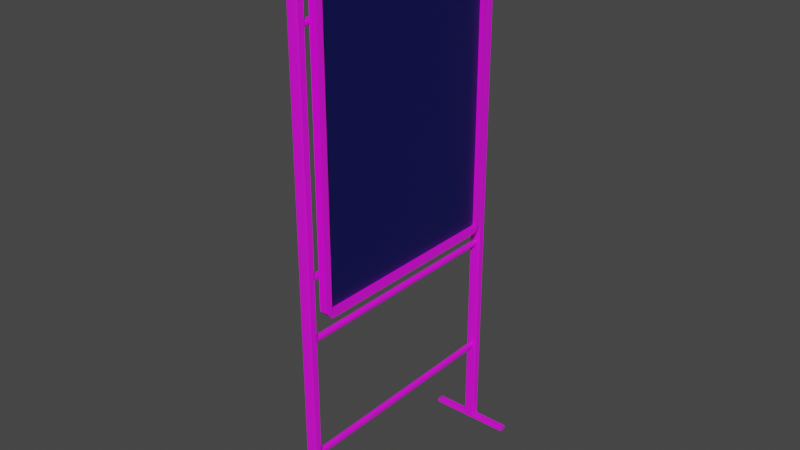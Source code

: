 # Source: PlakatAufsteller_texturen.blend  (saved by Blender 3.2.14; exported with 4.5.12 LTS)
import bpy
from mathutils import Matrix  # noqa: F401  (used for matrix-valued properties, if any)

bpy.ops.wm.read_factory_settings(use_empty=True)
scene = bpy.context.scene
scene.name = 'Scene'

# ---- collections
col_collection = bpy.data.collections.new('Collection'); scene.collection.children.link(col_collection)

# ---- images (referenced by path relative to the original .blend; pixels are not part of the script)
import os
ASSET_DIR = os.environ.get("B2B_ASSET_DIR", "")  # directory of the original .blend (textures are referenced by path, not embedded)
HERE = os.path.dirname(os.path.abspath(__file__))  # packed textures are extracted next to this script under _unpacked/

def load_image(name, relpath, width, height, colorspace="sRGB"):
    """Load a texture the original file referenced (path relative to the .blend, or extracted next to this script)."""
    p = next((c for c in (os.path.join(HERE, relpath), os.path.join(ASSET_DIR, relpath)) if relpath and os.path.exists(c)), "")
    if p:
        img = bpy.data.images.load(p, check_existing=True)
        img.name = name
    else:  # same state as the original file: an image datablock whose file is absent (Cycles renders it pink)
        img = bpy.data.images.new(name, width, height)
        img.source = "FILE"
        img.filepath = "//" + (relpath or name)
    img.colorspace_settings.name = colorspace
    return img
img_metal032_2k_color_jpg = load_image('Metal032_2K_Color.jpg', 'Metal032_2K_Color.jpg', 1024, 1024, 'sRGB')

# ---- materials (node trees are filled in below, after node groups)
mat_metall_rahmen = bpy.data.materials.new('Metall_Rahmen')
mat_metall_rahmen.alpha_threshold = 0.0
mat_metall_rahmen.use_transparent_shadow = False
mat_metall_rahmen.line_color = (0.0, 0.0, 0.0, 1.0)
mat_plakat = bpy.data.materials.new('Plakat')
mat_plakat.use_transparent_shadow = False

# ---- material node trees
mat_metall_rahmen.use_nodes = True; mat_metall_rahmen.node_tree.nodes.clear()
_N = mat_metall_rahmen.node_tree.nodes; _L = mat_metall_rahmen.node_tree.links
n0 = _N.new('ShaderNodeOutputMaterial'); n0.name = 'Material Output'; n0.location = (300, 300)
n1 = _N.new('ShaderNodeBsdfPrincipled'); n1.name = 'Principled BSDF'; n1.location = (10, 300)
n1.distribution = 'GGX'
n1.subsurface_method = 'RANDOM_WALK_SKIN'
n1.inputs[2].default_value = 0.4
n1.inputs[3].default_value = 1.45
n1.inputs[13].default_value = 1.0
n1.inputs[27].default_value = (0.0, 0.0, 0.0, 1.0)
n1.inputs[28].default_value = 1.0
n2 = _N.new('ShaderNodeTexImage'); n2.name = 'Image Texture'; n2.location = (-396, 288)
n2.image = img_metal032_2k_color_jpg
_L.new(n1.outputs[0], n0.inputs[0])
_L.new(n2.outputs[0], n1.inputs[0])
n0.is_active_output = True
mat_plakat.use_nodes = True; mat_plakat.node_tree.nodes.clear()
_N = mat_plakat.node_tree.nodes; _L = mat_plakat.node_tree.links
n0 = _N.new('ShaderNodeBsdfPrincipled'); n0.name = 'Principled BSDF'; n0.location = (10, 300)
n0.distribution = 'GGX'
n0.subsurface_method = 'RANDOM_WALK_SKIN'
n0.inputs[0].default_value = (0.002839, 0.004428, 0.08777, 1.0)
n0.inputs[3].default_value = 1.45
n0.inputs[27].default_value = (0.0, 0.0, 0.0, 1.0)
n0.inputs[28].default_value = 1.0
n1 = _N.new('ShaderNodeOutputMaterial'); n1.name = 'Material Output'; n1.location = (300, 300)
_L.new(n0.outputs[0], n1.inputs[0])
n1.is_active_output = True

# ---- world
world_world = bpy.data.worlds.new('World'); scene.world = world_world
world_world.use_nodes = True; world_world.node_tree.nodes.clear()
_N = world_world.node_tree.nodes; _L = world_world.node_tree.links
n0 = _N.new('ShaderNodeOutputWorld'); n0.name = 'World Output'; n0.location = (300, 300)
n1 = _N.new('ShaderNodeBackground'); n1.name = 'Background'; n1.location = (10, 300)
n1.inputs[0].default_value = (0.05088, 0.05088, 0.05088, 1.0)
_L.new(n1.outputs[0], n0.inputs[0])
n0.is_active_output = True
world_world.color = (0.05088, 0.05088, 0.05088)
world_world.use_sun_shadow = False
world_world.sun_shadow_jitter_overblur = 0.0

# ---- meshes
me_cube_001 = bpy.data.meshes.new('Cube.001')
me_cube_001.from_pydata([(0.5, -0.4679, -0.4754), (0.5, -0.4679, 0.4784), (0.5, 0.4679, -0.4754), (0.5, 0.4679, 0.4784), (0.0, 0.4679, 0.4784), (0.0, 0.4679, -0.4754), (0.0, -0.4679, -0.4754), (0.0, -0.4679, 0.4784), (-0.5, 0.4677, 0.5), (-0.5, 0.5, 0.476), (0.5, 0.5, 0.476), (0.5, 0.4677, 0.5), (0.5, 0.4801, 0.4866), (-0.5, -0.5, 0.476), (-0.5, -0.466, 0.5), (0.5, -0.466, 0.5), (0.5, -0.5, 0.476), (0.5, -0.4801, 0.4866), (-0.5, -0.4683, -0.5), (-0.5, -0.5, -0.475), (0.5, -0.5, -0.475), (0.5, -0.4683, -0.5), (0.5, -0.4802, -0.4848), (-0.5, 0.5, -0.475), (-0.5, 0.4683, -0.5), (0.5, 0.4683, -0.5), (0.5, 0.5, -0.475), (0.5, 0.4802, -0.4848)], [], [(18, 19, 13, 14, 8, 9, 23, 24), (1, 0, 6, 7), (11, 8, 14, 15), (20, 16, 13, 19), (2, 27, 26), (1, 17, 16), (3, 12, 11), (5, 4, 7, 6), (0, 2, 5, 6), (3, 1, 7, 4), (2, 3, 4, 5), (10, 11, 12), (8, 11, 10, 9), (15, 16, 17), (15, 14, 13, 16), (23, 9, 10, 26), (20, 21, 22), (18, 21, 20, 19), (0, 22, 21), (25, 26, 27), (25, 24, 23, 26), (24, 25, 21, 18), (2, 0, 21, 25), (22, 0, 20), (27, 2, 25), (3, 2, 26, 10), (1, 3, 11, 15), (12, 3, 10), (0, 1, 16, 20), (17, 1, 15)])
me_cube_001.polygons.foreach_set('material_index', [0, 0, 0, 0, 0, 0, 0, 1, 0, 0, 0, 0, 0, 0, 0, 0, 0, 0, 0, 0, 0, 0, 0, 0, 0, 0, 0, 0, 0, 0])
_uv = me_cube_001.uv_layers.new(name='UVMap')
_uv.uv.foreach_set('vector', [-0.9229, -5.12, -0.8518, -5.192, 1.855, -5.192, 1.923, -5.123, 1.923, -2.414, 1.855, -2.346, -0.8518, -2.346, -0.9229, -2.417, 1.832, 3.255, -0.8316, 3.255, -0.8316, 3.255, 1.832, 3.255, 1.923, 0.5683, 4.769, 0.5683, 4.769, 3.277, 1.923, 3.277, -0.8518, 3.346, 1.855, 3.346, 1.855, 6.192, -0.8518, 6.192, -0.8316, 0.5913, -0.8665, 0.5565, -0.8518, 0.5, 1.832, 3.255, 1.866, 3.289, 1.855, 3.346, 1.832, 0.5913, 1.866, 0.5566, 1.923, 0.5683, -0.8316, 0.5913, 1.832, 0.5913, 1.832, 3.255, -0.8316, 3.255, -0.8316, 3.255, -0.8316, 0.5913, -0.8316, 0.5913, -0.8316, 3.255, 1.832, 0.5913, 1.832, 3.255, 1.832, 3.255, 1.832, 0.5913, -0.8316, 0.5913, 1.832, 0.5913, 1.832, 0.5913, -0.8316, 0.5913, 1.891, 0.5316, 1.923, 0.5683, 1.866, 0.5566, 1.923, -2.346, 1.923, 0.5, 1.855, 0.5, 1.855, -2.346, 1.923, 3.346, 1.855, 3.346, 1.885, 3.346, 1.923, 3.346, 1.923, 6.192, 1.855, 6.192, 1.855, 3.346, -0.8518, -2.346, 1.855, -2.346, 1.855, 0.5, -0.8518, 0.5, -0.9229, 3.346, -0.9229, 3.275, -0.9229, 3.289, -3.769, 3.275, -0.9229, 3.275, -0.9229, 3.346, -3.769, 3.346, -0.8316, 3.255, -0.8665, 3.289, -0.9229, 3.275, -0.9229, 0.5716, -0.9229, 0.5, -0.9229, 0.5568, -0.9229, 0.5716, -3.769, 0.5716, -3.769, 0.5, -0.9229, 0.5, -3.769, 0.5716, -0.9229, 0.5716, -0.9229, 3.275, -3.769, 3.275, -0.8316, 0.5913, -0.8316, 3.255, -0.9229, 3.275, -0.9229, 0.5716, -0.8665, 3.289, -0.8316, 3.255, -0.8518, 3.346, -0.8665, 0.5565, -0.8316, 0.5913, -0.9229, 0.5716, 1.832, 0.5913, -0.8316, 0.5913, -0.8518, 0.5, 1.855, 0.5, 1.832, 3.255, 1.832, 0.5913, 1.923, 0.5683, 1.923, 3.277, 1.866, 0.5566, 1.832, 0.5913, 1.855, 0.5, -0.8316, 3.255, 1.832, 3.255, 1.855, 3.346, -0.8518, 3.346, 1.866, 3.289, 1.832, 3.255, 1.923, 3.277])
me_cube_001.materials.append(mat_metall_rahmen)
me_cube_001.materials.append(mat_plakat)
me_cube_001.update()
me_cube_003 = bpy.data.meshes.new('Cube.003')
me_cube_003.from_pydata([(-0.5, 16.1, -104.0), (-0.5, 16.1, -103.0), (-0.5, 17.1, -104.0), (-0.5, 17.1, -103.0), (0.5, 16.1, -104.0), (0.5, 16.1, -103.0), (0.5, 17.1, -104.0), (0.5, 17.1, -103.0), (-0.5, 16.1, 46.96), (-0.5, 17.1, 46.96), (0.5, 17.1, 46.96), (0.5, 16.1, 46.96), (-0.5, 16.1, 48.96), (-0.5, 17.1, 48.96), (0.5, 17.1, 48.96), (0.5, 16.1, 48.96), (0.5, -15.9, 46.96), (-0.5, -15.9, 46.96), (0.5, -15.9, 48.96), (-0.5, -15.9, 48.96), (0.5, -16.9, 46.96), (-0.5, -16.9, 46.96), (0.5, -16.9, 48.96), (-0.5, -16.9, 48.96), (0.5, -15.9, -103.0), (-0.5, -15.9, -103.0), (0.5, -16.9, -103.0), (-0.5, -16.9, -103.0), (0.5, -15.9, -104.0), (-0.5, -15.9, -104.0), (0.5, -16.9, -104.0), (-0.5, -16.9, -104.0), (-0.25, 17.1, -104.0), (-0.25, 17.1, -103.0), (-0.25, 16.1, -104.0), (-0.25, 16.1, -103.0), (-0.25, 17.1, 46.96), (-0.25, 16.1, 46.96), (-0.25, 17.1, 48.96), (-0.25, 16.1, 48.96), (-0.25, -15.9, 46.96), (-0.25, -15.9, 48.96), (-0.25, -16.9, 46.96), (-0.25, -16.9, 48.96), (-0.25, -15.9, -103.0), (-0.25, -16.9, -103.0), (-0.25, -15.9, -104.0), (-0.25, -16.9, -104.0), (0.2375, 17.1, -103.0), (0.2375, 16.1, -104.0), (0.2375, 17.1, 46.96), (0.2375, 17.1, 48.96), (0.2375, 17.1, -104.0), (0.2375, 16.1, -103.0), (0.2375, 16.1, 46.96), (0.2375, 16.1, 48.96), (0.2375, -15.9, 46.96), (0.2375, -15.9, 48.96), (0.2375, -16.9, 46.96), (0.2375, -16.9, 48.96), (0.2375, -15.9, -103.0), (0.2375, -16.9, -103.0), (0.2375, -15.9, -104.0), (0.2375, -16.9, -104.0), (-0.5, -15.9, 31.96), (-0.5, -16.9, 31.96), (0.5, -16.9, 31.96), (0.5, -15.9, 31.96), (-0.25, -15.9, 31.96), (-0.25, -16.9, 31.96), (0.2375, -16.9, 31.96), (0.2375, -15.9, 31.96), (-0.5, 17.1, 31.96), (0.5, 17.1, 31.96), (0.5, 16.1, 31.96), (-0.5, 16.1, 31.96), (-0.25, 16.1, 31.96), (-0.25, 17.1, 31.96), (0.2375, 17.1, 31.96), (0.2375, 16.1, 31.96), (-0.5, -15.9, 29.94), (-0.25, -15.9, 29.94), (-0.25, -16.9, 29.94), (0.2375, -16.9, 29.94), (0.2375, -15.9, 29.94), (-0.5, -16.9, 29.94), (0.5, -16.9, 29.94), (0.5, -15.9, 29.94), (0.5, 17.1, 29.94), (0.5, 16.1, 29.94), (-0.5, 17.1, 29.94), (-0.5, 16.1, 29.94), (-0.25, 16.1, 29.94), (-0.25, 17.1, 29.94), (0.2375, 17.1, 29.94), (0.2375, 16.1, 29.94), (-0.5, -15.9, -27.91), (-0.25, -15.9, -27.91), (-0.25, -16.9, -27.91), (0.2375, -16.9, -27.91), (0.2375, -15.9, -27.91), (-0.5, -16.9, -27.91), (0.5, -16.9, -27.91), (0.5, -15.9, -27.91), (0.5, 17.1, -27.91), (0.5, 16.1, -27.91), (-0.5, 17.1, -27.91), (-0.5, 16.1, -27.91), (-0.25, 16.1, -27.91), (-0.25, 17.1, -27.91), (0.2375, 17.1, -27.91), (0.2375, 16.1, -27.91), (-0.5, -15.9, -29.79), (-0.25, -15.9, -29.79), (-0.25, -16.9, -29.79), (0.2375, -16.9, -29.79), (0.2375, -15.9, -29.79), (-0.5, -16.9, -29.79), (0.5, -16.9, -29.79), (0.5, -15.9, -29.79), (0.5, 17.1, -29.79), (0.5, 16.1, -29.79), (-0.5, 17.1, -29.79), (-0.5, 16.1, -29.79), (-0.25, 16.1, -29.79), (-0.25, 17.1, -29.79), (0.2375, 17.1, -29.79), (0.2375, 16.1, -29.79), (-0.5, -15.9, -44.44), (-0.25, -15.9, -44.44), (-0.25, -16.9, -44.44), (0.2375, -16.9, -44.44), (0.2375, -15.9, -44.44), (-0.5, -16.9, -44.44), (0.5, -16.9, -44.44), (0.5, -15.9, -44.44), (0.5, 17.1, -44.44), (0.5, 16.1, -44.44), (-0.5, 17.1, -44.44), (-0.5, 16.1, -44.44), (-0.25, 16.1, -44.44), (-0.25, 17.1, -44.44), (0.2375, 17.1, -44.44), (0.2375, 16.1, -44.44), (-0.5, -15.9, -46.49), (-0.25, -15.9, -46.49), (-0.25, -16.9, -46.49), (0.2375, -16.9, -46.49), (0.2375, -15.9, -46.49), (-0.5, -16.9, -46.49), (0.5, -16.9, -46.49), (0.5, -15.9, -46.49), (0.5, 17.1, -46.49), (0.5, 16.1, -46.49), (-0.5, 17.1, -46.49), (-0.5, 16.1, -46.49), (-0.25, 16.1, -46.49), (-0.25, 17.1, -46.49), (0.2375, 17.1, -46.49), (0.2375, 16.1, -46.49), (-0.5, -15.9, -77.59), (-0.25, -15.9, -77.59), (-0.25, -16.9, -77.59), (0.2375, -16.9, -77.59), (0.2375, -15.9, -77.59), (-0.5, -16.9, -77.59), (0.5, -16.9, -77.59), (0.5, -15.9, -77.59), (0.5, 17.1, -77.59), (0.5, 16.1, -77.59), (-0.5, 17.1, -77.59), (-0.5, 16.1, -77.59), (-0.25, 16.1, -77.59), (-0.25, 17.1, -77.59), (0.2375, 17.1, -77.59), (0.2375, 16.1, -77.59), (-0.5, -15.9, -79.88), (-0.25, -15.9, -79.88), (-0.25, -16.9, -79.88), (0.2375, -16.9, -79.88), (0.2375, -15.9, -79.88), (-0.5, -16.9, -79.88), (0.5, -16.9, -79.88), (0.5, -15.9, -79.88), (0.5, 17.1, -79.88), (0.5, 16.1, -79.88), (-0.5, 17.1, -79.88), (-0.5, 16.1, -79.88), (-0.25, 16.1, -79.88), (-0.25, 17.1, -79.88), (0.2375, 17.1, -79.88), (0.2375, 16.1, -79.88), (0.2375, 16.83, -44.44), (-0.25, 16.83, -44.44), (-0.25, 16.83, -46.49), (0.2375, 16.83, -46.49), (0.2375, 17.01, -77.59), (-0.25, 17.01, -77.59), (-0.25, 17.01, -79.88), (0.2375, 17.01, -79.88), (0.2375, 16.96, 31.96), (-0.25, 16.96, 31.96), (-0.25, 16.96, 29.94), (0.2375, 16.96, 29.94), (0.2375, 16.82, -27.91), (-0.25, 16.82, -27.91), (-0.25, 16.82, -29.79), (0.2375, 16.82, -29.79), (0.5, 15.84, 48.96), (0.5, 15.84, 46.96), (-0.5, 15.84, 48.96), (-0.5, 15.84, 46.96), (-0.25, 15.84, 46.96), (-0.25, 15.84, 48.96), (0.2375, 15.84, 48.96), (0.2375, 15.84, 46.96), (-0.5, 17.1, 46.46), (-0.5, 16.1, 46.46), (-0.25, 16.1, 46.46), (-0.25, 17.1, 46.46), (0.2375, 17.1, 46.46), (0.2375, 16.1, 46.46), (0.5, 17.1, 46.46), (0.5, 16.1, 46.46), (0.5, -15.56, 48.96), (-0.5, -15.56, 48.96), (-0.25, -15.56, 46.96), (-0.25, -15.56, 48.96), (0.2375, -15.56, 48.96), (0.2375, -15.56, 46.96), (0.5, -15.56, 46.96), (-0.5, -15.56, 46.96), (-0.5, -16.9, 46.72), (0.5, -16.9, 46.72), (0.5, -15.9, 46.72), (-0.5, -15.9, 46.72), (-0.25, -15.9, 46.72), (-0.25, -16.9, 46.72), (0.2375, -16.9, 46.72), (0.2375, -15.9, 46.72), (-0.5, -16.9, 29.68), (0.5, -16.9, 29.68), (0.5, -15.9, 29.68), (-0.5, -15.9, 29.68), (-0.25, -15.9, 29.68), (-0.25, -16.9, 29.68), (0.2375, -16.9, 29.68), (0.2375, -15.9, 29.68), (-0.5, -15.9, 32.2), (-0.25, -15.9, 32.2), (-0.25, -16.9, 32.2), (0.2375, -16.9, 32.2), (0.2375, -15.9, 32.2), (-0.5, -16.9, 32.2), (0.5, -16.9, 32.2), (0.5, -15.9, 32.2), (-0.5, -15.9, -27.52), (-0.25, -15.9, -27.52), (-0.25, -16.9, -27.52), (0.2375, -16.9, -27.52), (0.2375, -15.9, -27.52), (-0.5, -16.9, -27.52), (0.5, -16.9, -27.52), (0.5, -15.9, -27.52), (-0.5, -16.9, -30.33), (0.5, -16.9, -30.33), (0.5, -15.9, -30.33), (-0.5, -15.9, -30.33), (-0.25, -15.9, -30.33), (-0.25, -16.9, -30.33), (0.2375, -16.9, -30.33), (0.2375, -15.9, -30.33), (-0.5, -15.9, -43.67), (-0.25, -15.9, -43.67), (-0.25, -16.9, -43.67), (0.2375, -16.9, -43.67), (0.2375, -15.9, -43.67), (-0.5, -16.9, -43.67), (0.5, -16.9, -43.67), (0.5, -15.9, -43.67), (-0.5, -16.9, -47.12), (0.5, -16.9, -47.12), (0.5, -15.9, -47.12), (-0.5, -15.9, -47.12), (-0.25, -15.9, -47.12), (-0.25, -16.9, -47.12), (0.2375, -16.9, -47.12), (0.2375, -15.9, -47.12), (-0.5, -15.9, -77.59), (-0.25, -15.9, -77.59), (-0.25, -16.9, -77.59), (0.2375, -16.9, -77.59), (0.2375, -15.9, -77.59), (-0.5, -16.9, -77.59), (0.5, -16.9, -77.59), (0.5, -15.9, -77.59), (-0.5, -15.9, -79.98), (-0.25, -15.9, -79.98), (-0.25, -16.9, -79.98), (0.2375, -16.9, -79.98), (0.2375, -15.9, -79.98), (-0.5, -16.9, -79.98), (0.5, -16.9, -79.98), (0.5, -15.9, -79.98), (-0.25, -15.9, -77.59), (-0.25, -15.9, -79.88), (0.2375, -15.9, -79.88), (0.2375, -15.9, -77.59), (-0.25, 16.41, -77.59), (-0.25, 16.41, -79.88), (0.2375, 16.41, -79.88), (0.2375, 16.41, -77.59), (-0.25, -15.9, -46.49), (0.2375, -15.9, -46.49), (0.2375, -15.9, -44.44), (-0.25, -15.9, -44.44), (-0.25, -15.9, -29.79), (0.2375, -15.9, -29.79), (0.2375, -15.9, -27.91), (-0.25, -15.9, -27.91), (-0.25, -15.9, 29.94), (0.2375, -15.9, 29.94), (0.2375, -15.9, 31.96), (-0.25, -15.9, 31.96), (-0.25, 16.83, -46.49), (0.2375, 16.83, -46.49), (0.2375, 16.83, -44.44), (-0.25, 16.83, -44.44), (-0.25, 16.63, -29.79), (0.2375, 16.63, -29.79), (0.2375, 16.63, -27.91), (-0.25, 16.63, -27.91), (-0.25, 16.89, 29.94), (0.2375, 16.89, 29.94), (0.2375, 16.89, 31.96), (-0.25, 16.89, 31.96), (0.2375, -15.9, -46.49), (0.2375, -15.9, -44.44), (-0.25, -15.9, -44.44), (-0.25, -15.9, -46.49), (-0.25, -15.87, -79.88), (0.2375, -15.87, -79.88), (0.2375, -15.87, -77.59), (-0.25, -15.87, -77.59), (0.2375, -15.9, -29.79), (0.2375, -15.9, -27.91), (-0.25, -15.9, -27.91), (-0.25, -15.9, -29.79), (0.2375, -15.9, 29.94), (0.2375, -15.9, 31.96), (-0.25, -15.9, 31.96), (-0.25, -15.9, 29.94), (0.5, -16.9, -104.0), (0.5, -15.9, -104.0), (-0.5, -16.9, -104.0), (-0.5, -15.9, -104.0), (-0.25, -15.9, -104.0), (-0.25, -16.9, -104.0), (0.2375, -16.9, -104.0), (0.2375, -15.9, -104.0), (-0.5, 16.1, -104.0), (-0.5, 17.1, -104.0), (0.5, 17.1, -104.0), (0.5, 16.1, -104.0), (-0.25, 16.1, -104.0), (-0.25, 17.1, -104.0), (0.2375, 16.1, -104.0), (0.2375, 17.1, -104.0), (3.833, 17.1, -103.0), (3.833, 16.1, -103.0), (3.833, -16.9, -103.0), (3.833, -15.9, -103.0), (3.833, -15.9, -104.0), (3.833, -16.9, -104.0), (3.833, 17.1, -104.0), (3.833, 16.1, -104.0), (-3.833, 16.1, -104.0), (-3.833, 16.1, -103.0), (-3.833, 17.1, -103.0), (-3.833, -15.9, -103.0), (-3.833, -16.9, -103.0), (-3.833, -16.9, -104.0), (-3.833, -15.9, -104.0), (-3.833, 17.1, -104.0), (0.5, -15.9, -104.0), (0.5, -16.9, -104.0), (0.5, -16.9, -103.0), (0.5, -15.9, -103.0), (3.833, -15.9, -104.0), (3.833, -16.9, -104.0), (3.833, -16.9, -103.0), (3.833, -15.9, -103.0), (-0.5, -16.9, -104.0), (-0.5, -15.9, -104.0), (-0.5, -16.9, -103.0), (-0.5, -15.9, -103.0), (-3.833, -16.9, -104.0), (-3.833, -16.9, -103.0), (-3.833, -15.9, -104.0), (-3.833, -15.9, -103.0), (-0.5, -15.9, -104.0), (-0.5, -15.9, -103.0), (-0.5, -16.9, -104.0), (-0.5, -16.9, -103.0), (0.5, -16.9, -104.0), (0.5, -16.9, -103.0), (0.5, -15.9, -103.0), (0.5, -15.9, -104.0), (-0.5, -15.9, -103.0), (-0.25, -15.9, -103.0), (-0.25, -16.9, -103.0), (0.2375, -16.9, -103.0), (0.2375, -15.9, -103.0), (-0.5, -16.9, -103.0), (0.5, -16.9, -103.0), (0.5, -15.9, -103.0), (0.5, 17.1, -103.0), (0.5, 16.1, -103.0), (-0.5, 17.1, -103.0), (-0.5, 16.1, -103.0), (-0.25, 16.1, -103.0), (-0.25, 17.1, -103.0), (0.2375, 17.1, -103.0), (0.2375, 16.1, -103.0), (0.5, 17.1, -104.0), (0.5, 16.1, -104.0), (0.5, 17.1, -103.0), (0.5, 16.1, -103.0), (-0.5, 16.1, -104.0), (-0.5, 17.1, -104.0), (-0.5, 16.1, -103.0), (-0.5, 17.1, -103.0), (3.833, 17.1, -104.0), (3.833, 17.1, -103.0), (3.833, 16.1, -103.0), (3.833, 16.1, -104.0), (-3.833, 16.1, -104.0), (-3.833, 16.1, -103.0), (-3.833, 17.1, -104.0), (-3.833, 17.1, -103.0), (-0.5, -16.79, 46.96), (-0.5, -16.79, 48.96), (0.5, -16.79, 48.96), (0.5, -16.79, 46.96), (-0.5, -16.79, -103.0), (0.5, -16.79, -103.0), (-0.5, -16.79, -104.0), (0.5, -16.79, -104.0), (-0.25, -16.79, 48.96), (0.2375, -16.79, 48.96), (0.5, -16.79, 31.96), (-0.5, -16.79, 31.96), (0.5, -16.79, 29.94), (-0.5, -16.79, 29.94), (0.5, -16.79, -27.91), (-0.5, -16.79, -27.91), (0.5, -16.79, -29.79), (-0.5, -16.79, -29.79), (0.5, -16.79, -44.44), (-0.5, -16.79, -44.44), (0.5, -16.79, -46.49), (-0.5, -16.79, -46.49), (0.5, -16.79, -77.59), (-0.5, -16.79, -77.59), (0.5, -16.79, -79.88), (-0.5, -16.79, -79.88), (-0.5, -16.79, 46.72), (0.5, -16.79, 46.72), (-0.5, -16.79, 29.68), (0.5, -16.79, 29.68), (-0.5, -16.79, 32.2), (0.5, -16.79, 32.2), (-0.5, -16.79, -27.52), (0.5, -16.79, -27.52), (-0.5, -16.79, -30.33), (0.5, -16.79, -30.33), (-0.5, -16.79, -43.67), (0.5, -16.79, -43.67), (-0.5, -16.79, -47.12), (0.5, -16.79, -47.12), (-0.5, -16.79, -77.59), (0.5, -16.79, -77.59), (0.5, -16.79, -79.98), (-0.5, -16.79, -79.98), (-0.5, -16.79, -104.0), (0.5, -16.79, -104.0), (3.833, -16.79, -103.0), (3.833, -16.79, -104.0), (-3.833, -16.79, -103.0), (-3.833, -16.79, -104.0), (0.5, -16.79, -103.0), (0.5, -16.79, -104.0), (3.833, -16.79, -103.0), (3.833, -16.79, -104.0), (-0.5, -16.79, -103.0), (-0.5, -16.79, -104.0), (-3.833, -16.79, -103.0), (-3.833, -16.79, -104.0), (-0.5, -16.79, -104.0), (-0.5, -16.79, -103.0), (0.5, -16.79, -104.0), (0.5, -16.79, -103.0), (0.5, -16.79, -103.0), (-0.5, -16.79, -103.0), (-0.5, -15.96, 48.96), (0.5, -15.96, 48.96), (0.5, -15.96, 46.96), (0.5, -15.96, -103.0), (0.5, -15.96, -104.0), (0.5, -15.96, 31.96), (0.5, -15.96, 29.94), (0.5, -15.96, -27.91), (0.5, -15.96, -29.79), (0.5, -15.96, -44.44), (0.5, -15.96, -46.49), (0.5, -15.96, -77.59), (0.5, -15.96, -79.88), (0.5, -15.96, 46.72), (0.5, -15.96, 29.68), (0.5, -15.96, 32.2), (0.5, -15.96, -27.52), (0.5, -15.96, -30.33), (0.5, -15.96, -43.67), (0.5, -15.96, -47.12), (0.5, -15.96, -77.59), (0.5, -15.96, -79.98), (0.5, -15.96, -104.0), (3.833, -15.96, -103.0), (3.833, -15.96, -104.0), (0.5, -15.96, -103.0), (3.833, -15.96, -103.0), (-0.5, -15.96, -104.0), (-3.833, -15.96, -104.0), (-0.5, -15.96, -104.0), (0.5, -15.96, -103.0), (0.5, -15.96, -103.0), (-0.5, -15.96, 46.96), (-0.5, -15.96, -103.0), (-0.5, -15.96, -104.0), (-0.25, -15.96, -104.0), (-0.25, -15.96, 48.96), (0.2375, -15.96, 48.96), (0.2375, -15.96, -104.0), (-0.5, -15.96, 31.96), (-0.5, -15.96, 29.94), (-0.5, -15.96, -27.91), (-0.5, -15.96, -29.79), (-0.5, -15.96, -44.44), (-0.5, -15.96, -46.49), (-0.5, -15.96, -77.59), (-0.5, -15.96, -79.88), (-0.5, -15.96, 46.72), (-0.5, -15.96, 29.68), (-0.5, -15.96, 32.2), (-0.5, -15.96, -27.52), (-0.5, -15.96, -30.33), (-0.5, -15.96, -43.67), (-0.5, -15.96, -47.12), (-0.5, -15.96, -77.59), (-0.5, -15.96, -79.98), (-0.5, -15.96, -104.0), (-3.833, -15.96, -103.0), (-3.833, -15.96, -104.0), (0.5, -15.96, -104.0), (3.833, -15.96, -104.0), (-0.5, -15.96, -103.0), (-3.833, -15.96, -103.0), (-0.5, -15.96, -103.0), (0.5, -15.96, -104.0), (-0.5, -15.96, -103.0), (-0.5, 17.03, -104.0), (-0.5, 17.03, -103.0), (0.5, 17.03, -104.0), (0.5, 17.03, -103.0), (-0.5, 17.03, 46.96), (0.5, 17.03, 46.96), (-0.5, 17.03, 48.96), (0.5, 17.03, 48.96), (-0.25, 17.03, 48.96), (0.2375, 17.03, 48.96), (-0.5, 17.03, 31.96), (0.5, 17.03, 31.96), (0.5, 17.03, 29.94), (-0.5, 17.03, 29.94), (-0.5, 17.03, -27.91), (0.5, 17.03, -27.91), (0.5, 17.03, -29.79), (-0.5, 17.03, -29.79), (-0.5, 17.03, -44.44), (0.5, 17.03, -44.44), (0.5, 17.03, -46.49), (-0.5, 17.03, -46.49), (-0.5, 17.03, -77.59), (0.5, 17.03, -77.59), (0.5, 17.03, -79.88), (-0.5, 17.03, -79.88), (-0.5, 17.03, 46.46), (0.5, 17.03, 46.46), (0.5, 17.03, -104.0), (-0.5, 17.03, -104.0), (3.833, 17.03, -103.0), (3.833, 17.03, -104.0), (-3.833, 17.03, -103.0), (-3.833, 17.03, -104.0), (-0.5, 17.03, -103.0), (0.5, 17.03, -103.0), (0.5, 17.03, -103.0), (0.5, 17.03, -104.0), (-0.5, 17.03, -103.0), (-0.5, 17.03, -104.0), (3.833, 17.03, -103.0), (3.833, 17.03, -104.0), (-3.833, 17.03, -103.0), (-3.833, 17.03, -104.0), (-0.5, 16.22, -104.0), (0.5, 16.22, -103.0), (0.5, 16.22, 46.96), (0.5, 16.22, 48.96), (-0.25, 16.22, 48.96), (0.2375, 16.22, 48.96), (0.5, 16.22, 31.96), (0.5, 16.22, 29.94), (0.5, 16.22, -27.91), (0.5, 16.22, -29.79), (0.5, 16.22, -44.44), (0.5, 16.22, -46.49), (0.5, 16.22, -77.59), (0.5, 16.22, -79.88), (0.5, 16.22, 46.46), (0.5, 16.22, -104.0), (3.833, 16.22, -103.0), (3.833, 16.22, -104.0), (0.5, 16.22, -103.0), (0.5, 16.22, -104.0), (-0.5, 16.22, -103.0), (3.833, 16.22, -104.0), (-3.833, 16.22, -103.0), (-0.5, 16.22, -103.0), (0.5, 16.22, -104.0), (-0.5, 16.22, 46.96), (-0.5, 16.22, 48.96), (-0.5, 16.22, 31.96), (-0.5, 16.22, 29.94), (-0.5, 16.22, -27.91), (-0.5, 16.22, -29.79), (-0.5, 16.22, -44.44), (-0.5, 16.22, -46.49), (-0.5, 16.22, -77.59), (-0.5, 16.22, -79.88), (-0.5, 16.22, 46.46), (-0.5, 16.22, -104.0), (-3.833, 16.22, -103.0), (-3.833, 16.22, -104.0), (-0.5, 16.22, -103.0), (0.5, 16.22, -103.0), (-0.5, 16.22, -104.0), (3.833, 16.22, -103.0), (-3.833, 16.22, -104.0), (-0.5, 16.22, -104.0), (-0.5, 16.1, -104.0), (-0.25, 17.1, -104.0), (-0.5, 17.1, -104.0), (0.5, 17.03, -104.0), (0.5, 17.1, -104.0), (0.2375, 16.1, -104.0), (0.5, 16.1, -104.0), (-0.25, -16.9, -104.0), (-0.5, -16.9, -104.0), (-0.5, -16.79, -104.0), (0.2375, 17.1, -104.0), (-0.25, 16.1, -104.0), (0.2375, -16.9, -104.0), (-0.25, -16.79, -104.0), (-0.25, 16.22, -104.0), (0.5, -16.9, -104.0), (0.2375, -16.79, -104.0), (0.2375, 16.22, -104.0), (3.833, -16.79, -104.0), (3.833, -16.9, -104.0), (-0.5, -16.9, -104.0), (-3.833, -16.9, -104.0), (0.5, -16.9, -104.0), (0.5, -16.79, -104.0), (3.833, 16.1, -104.0), (0.5, 16.1, -104.0), (0.5, 16.22, -104.0), (-3.833, 17.1, -104.0), (-0.5, 17.1, -104.0), (-0.5, 17.03, -104.0), (0.5, 17.1, -104.0), (3.833, 17.1, -104.0), (3.833, 16.22, -104.0), (-0.5, 16.1, -104.0), (-3.833, 16.1, -104.0), (-3.833, 17.03, -104.0), (-0.5, -15.96, -104.0), (0.5, -16.79, -104.0), (-0.25, -15.96, -104.0), (0.2375, -15.96, -104.0), (3.833, -15.96, -104.0), (-3.833, -16.79, -104.0), (-0.5, -16.79, -104.0), (0.5, -15.96, -104.0), (0.5, -15.96, -104.0), (-3.833, -15.96, -104.0), (-0.5, -15.96, -104.0), (-0.5, 17.03, -104.0), (0.5, 16.22, -104.0), (-0.25, 17.03, -104.0), (0.2375, 17.03, -104.0), (0.5, 17.03, -104.0), (-0.5, 16.22, -104.0), (3.833, 17.03, -104.0), (-3.833, 16.22, -104.0), (0.5, -15.9, -103.9), (0.5, -16.9, -103.9), (-0.5, -16.9, -103.9), (-0.5, -15.9, -103.9), (-0.25, -15.9, -103.9), (-0.25, -16.9, -103.9), (0.2375, -16.9, -103.9), (0.2375, -15.9, -103.9), (3.833, -15.9, -103.9), (3.833, -16.9, -103.9), (-3.833, -16.9, -103.9), (-3.833, -15.9, -103.9), (0.5, -15.9, -103.9), (0.5, -16.9, -103.9), (3.833, -15.9, -103.9), (3.833, -16.9, -103.9), (-0.5, -15.9, -103.9), (-0.5, -16.9, -103.9), (-3.833, -15.9, -103.9), (-3.833, -16.9, -103.9), (-0.5, -16.9, -103.9), (-0.5, -15.9, -103.9), (0.5, -16.9, -103.9), (0.5, -15.9, -103.9), (-3.833, -16.79, -103.9), (3.833, -16.79, -103.9), (3.833, -15.96, -103.9), (-3.833, -15.96, -103.9), (-0.5, 16.1, -103.9), (-0.5, 17.1, -103.9), (0.5, 17.1, -103.9), (0.5, 16.1, -103.9), (-0.25, 16.1, -103.9), (-0.25, 17.1, -103.9), (0.2375, 16.1, -103.9), (0.2375, 17.1, -103.9), (3.833, 17.1, -103.9), (3.833, 16.1, -103.9), (-3.833, 16.1, -103.9), (-3.833, 17.1, -103.9), (0.5, 16.1, -103.9), (0.5, 17.1, -103.9), (-0.5, 17.1, -103.9), (-0.5, 16.1, -103.9), (3.833, 16.1, -103.9), (3.833, 17.1, -103.9), (-3.833, 17.1, -103.9), (-3.833, 16.1, -103.9), (-3.833, 17.03, -103.9), (3.833, 17.03, -103.9), (-3.833, 16.22, -103.9), (3.833, 16.22, -103.9)], [], [(733, 397, 380, 724), (749, 48, 7, 744), (729, 389, 373, 723), (746, 35, 1, 742), (532, 533, 705, 704), (219, 216, 9, 36), (575, 10, 14, 577), (597, 222, 10, 575), (649, 217, 8, 639), (221, 223, 11, 54), (618, 640, 12, 39), (639, 8, 12, 640), (230, 224, 18, 16), (36, 9, 13, 38), (441, 440, 21, 23), (227, 225, 19, 41), (229, 230, 16, 56), (225, 231, 17, 19), (58, 20, 22, 59), (448, 441, 23, 43), (443, 442, 22, 20), (569, 408, 25, 537), (485, 352, 30, 447), (410, 413, 27, 45), (502, 414, 26, 445), (412, 415, 24, 60), (63, 47, 666, 671), (357, 354, 31, 47), (560, 355, 29, 538), (359, 353, 28, 62), (355, 356, 46, 29), (358, 357, 47, 63), (538, 539, 697, 695), (408, 409, 44, 25), (411, 410, 45, 61), (449, 448, 43, 59), (21, 42, 43, 23), (231, 226, 40, 17), (228, 227, 41, 57), (50, 36, 38, 51), (619, 618, 39, 55), (217, 218, 37, 8), (220, 219, 36, 50), (6, 572, 662, 663), (748, 53, 35, 746), (743, 3, 33, 747), (745, 5, 53, 748), (222, 220, 50, 10), (617, 619, 55, 15), (10, 50, 51, 14), (224, 228, 57, 18), (442, 449, 59, 22), (414, 411, 61, 26), (352, 358, 63, 30), (356, 359, 62, 46), (508, 447, 696, 703), (409, 412, 60, 44), (42, 58, 59, 43), (226, 229, 56, 40), (218, 221, 54, 37), (542, 508, 703, 698), (747, 33, 48, 749), (249, 252, 71, 68), (254, 251, 70, 66), (251, 250, 69, 70), (248, 249, 68, 64), (252, 255, 67, 71), (471, 254, 66, 450), (250, 253, 65, 69), (553, 248, 64, 543), (205, 204, 207, 206), (88, 94, 78, 73), (94, 93, 77, 78), (91, 92, 76, 75), (95, 89, 74, 79), (642, 91, 75, 641), (582, 88, 73, 581), (93, 90, 72, 77), (329, 328, 206, 207), (66, 70, 83, 86), (70, 69, 82, 83), (64, 68, 81, 80), (71, 67, 87, 84), (450, 66, 86, 452), (69, 65, 85, 82), (543, 64, 80, 544), (109, 106, 90, 93), (585, 104, 88, 582), (643, 107, 91, 642), (111, 105, 89, 95), (107, 108, 92, 91), (110, 109, 93, 94), (104, 110, 94, 88), (108, 111, 95, 92), (257, 260, 100, 97), (262, 259, 99, 102), (259, 258, 98, 99), (256, 257, 97, 96), (260, 263, 103, 100), (473, 262, 102, 454), (258, 261, 101, 98), (554, 256, 96, 545), (201, 200, 203, 202), (120, 126, 110, 104), (126, 125, 109, 110), (123, 124, 108, 107), (127, 121, 105, 111), (644, 123, 107, 643), (586, 120, 104, 585), (125, 122, 106, 109), (333, 332, 202, 203), (102, 99, 115, 118), (99, 98, 114, 115), (96, 97, 113, 112), (100, 103, 119, 116), (454, 102, 118, 456), (98, 101, 117, 114), (545, 96, 112, 546), (141, 138, 122, 125), (589, 136, 120, 586), (645, 139, 123, 644), (143, 137, 121, 127), (139, 140, 124, 123), (142, 141, 125, 126), (136, 142, 126, 120), (140, 143, 127, 124), (273, 276, 132, 129), (278, 275, 131, 134), (275, 274, 130, 131), (272, 273, 129, 128), (276, 279, 135, 132), (477, 278, 134, 458), (274, 277, 133, 130), (556, 272, 128, 547), (152, 158, 142, 136), (158, 157, 141, 142), (155, 156, 140, 139), (159, 153, 137, 143), (646, 155, 139, 645), (590, 152, 136, 589), (157, 154, 138, 141), (325, 324, 194, 195), (134, 131, 147, 150), (131, 130, 146, 147), (128, 129, 145, 144), (132, 135, 151, 148), (458, 134, 150, 460), (130, 133, 149, 146), (547, 128, 144, 548), (173, 170, 154, 157), (593, 168, 152, 590), (647, 171, 155, 646), (175, 169, 153, 159), (171, 172, 156, 155), (174, 173, 157, 158), (168, 174, 158, 152), (172, 175, 159, 156), (289, 292, 164, 161), (294, 291, 163, 166), (291, 290, 162, 163), (288, 289, 161, 160), (292, 295, 167, 164), (481, 294, 166, 462), (290, 293, 165, 162), (558, 288, 160, 549), (184, 190, 174, 168), (190, 189, 173, 174), (187, 188, 172, 171), (191, 185, 169, 175), (648, 187, 171, 647), (594, 184, 168, 593), (189, 186, 170, 173), (309, 308, 197, 198), (166, 163, 179, 182), (163, 162, 178, 179), (160, 161, 177, 176), (164, 167, 183, 180), (462, 166, 182, 464), (162, 165, 181, 178), (549, 160, 176, 550), (421, 418, 186, 189), (605, 416, 184, 594), (653, 419, 187, 648), (423, 417, 185, 191), (419, 420, 188, 187), (422, 421, 189, 190), (416, 422, 190, 184), (420, 423, 191, 188), (193, 192, 195, 194), (197, 196, 199, 198), (310, 309, 198, 199), (326, 325, 195, 192), (311, 310, 199, 196), (327, 326, 192, 193), (308, 311, 196, 197), (324, 327, 193, 194), (334, 333, 203, 200), (330, 329, 207, 204), (335, 334, 200, 201), (331, 330, 204, 205), (332, 335, 201, 202), (328, 331, 205, 206), (37, 54, 215, 212), (15, 55, 214, 208), (55, 39, 213, 214), (8, 37, 212, 211), (12, 8, 211, 210), (54, 11, 209, 215), (39, 12, 210, 213), (11, 15, 208, 209), (76, 79, 221, 218), (73, 78, 220, 222), (78, 77, 219, 220), (75, 76, 218, 217), (79, 74, 223, 221), (641, 75, 217, 649), (581, 73, 222, 597), (77, 72, 216, 219), (212, 215, 229, 226), (208, 214, 228, 224), (214, 213, 227, 228), (211, 212, 226, 231), (210, 211, 231, 225), (215, 209, 230, 229), (213, 210, 225, 227), (209, 208, 224, 230), (536, 17, 235, 551), (42, 21, 232, 237), (443, 20, 233, 467), (56, 16, 234, 239), (17, 40, 236, 235), (58, 42, 237, 238), (20, 58, 238, 233), (40, 56, 239, 236), (544, 80, 243, 552), (82, 85, 240, 245), (452, 86, 241, 469), (84, 87, 242, 247), (80, 81, 244, 243), (83, 82, 245, 246), (86, 83, 246, 241), (81, 84, 247, 244), (551, 235, 248, 553), (237, 232, 253, 250), (467, 233, 254, 471), (239, 234, 255, 252), (235, 236, 249, 248), (238, 237, 250, 251), (233, 238, 251, 254), (236, 239, 252, 249), (552, 243, 256, 554), (245, 240, 261, 258), (469, 241, 262, 473), (247, 242, 263, 260), (243, 244, 257, 256), (246, 245, 258, 259), (241, 246, 259, 262), (244, 247, 260, 257), (546, 112, 267, 555), (114, 117, 264, 269), (456, 118, 265, 475), (116, 119, 266, 271), (112, 113, 268, 267), (115, 114, 269, 270), (118, 115, 270, 265), (113, 116, 271, 268), (555, 267, 272, 556), (269, 264, 277, 274), (475, 265, 278, 477), (271, 266, 279, 276), (267, 268, 273, 272), (270, 269, 274, 275), (265, 270, 275, 278), (268, 271, 276, 273), (548, 144, 283, 557), (146, 149, 280, 285), (460, 150, 281, 479), (148, 151, 282, 287), (144, 145, 284, 283), (147, 146, 285, 286), (150, 147, 286, 281), (145, 148, 287, 284), (557, 283, 288, 558), (285, 280, 293, 290), (479, 281, 294, 481), (287, 282, 295, 292), (283, 284, 289, 288), (286, 285, 290, 291), (281, 286, 291, 294), (284, 287, 292, 289), (177, 180, 300, 297), (182, 179, 299, 302), (179, 178, 298, 299), (176, 177, 297, 296), (180, 183, 303, 300), (464, 182, 302, 482), (178, 181, 301, 298), (550, 176, 296, 559), (161, 164, 307, 304), (164, 180, 306, 307), (180, 177, 305, 306), (177, 161, 304, 305), (343, 342, 311, 308), (342, 341, 310, 311), (341, 340, 309, 310), (340, 343, 308, 309), (145, 129, 315, 312), (129, 132, 314, 315), (132, 148, 313, 314), (148, 145, 312, 313), (113, 97, 319, 316), (97, 100, 318, 319), (100, 116, 317, 318), (116, 113, 316, 317), (81, 68, 323, 320), (68, 71, 322, 323), (71, 84, 321, 322), (84, 81, 320, 321), (339, 338, 327, 324), (338, 337, 326, 327), (337, 336, 325, 326), (336, 339, 324, 325), (347, 346, 331, 328), (346, 345, 330, 331), (345, 344, 329, 330), (344, 347, 328, 329), (351, 350, 335, 332), (350, 349, 334, 335), (349, 348, 333, 334), (348, 351, 332, 333), (313, 312, 339, 336), (314, 313, 336, 337), (315, 314, 337, 338), (312, 315, 338, 339), (305, 304, 343, 340), (306, 305, 340, 341), (307, 306, 341, 342), (304, 307, 342, 343), (317, 316, 347, 344), (318, 317, 344, 345), (319, 318, 345, 346), (316, 319, 346, 347), (321, 320, 351, 348), (322, 321, 348, 349), (323, 322, 349, 350), (320, 323, 350, 351), (718, 721, 359, 356), (715, 720, 358, 352), (720, 719, 357, 358), (717, 718, 356, 355), (721, 714, 353, 359), (497, 396, 381, 489), (719, 716, 354, 357), (564, 388, 372, 528), (32, 365, 367, 52), (4, 363, 366, 49), (2, 361, 365, 32), (49, 366, 364, 34), (34, 364, 360, 0), (638, 629, 363, 4), (52, 367, 362, 6), (570, 599, 361, 2), (765, 630, 369, 751), (739, 723, 373, 487), (611, 432, 374, 601), (759, 433, 368, 750), (492, 390, 370, 486), (656, 434, 369, 630), (758, 435, 375, 751), (728, 391, 371, 722), (762, 602, 378, 753), (741, 725, 382, 562), (657, 436, 376, 652), (761, 437, 377, 752), (732, 398, 382, 725), (760, 438, 383, 753), (612, 439, 378, 602), (566, 399, 379, 561), (714, 24, 387, 726), (445, 26, 386, 490), (526, 353, 384, 563), (715, 352, 385, 727), (737, 406, 391, 728), (501, 405, 390, 492), (568, 407, 388, 564), (736, 404, 389, 729), (537, 25, 395, 565), (717, 355, 393, 730), (484, 354, 392, 495), (716, 27, 394, 731), (567, 401, 399, 566), (735, 400, 398, 732), (425, 633, 685, 684), (734, 403, 397, 733), (731, 394, 403, 734), (495, 392, 402, 498), (730, 393, 400, 735), (565, 395, 401, 567), (727, 385, 404, 736), (563, 384, 407, 568), (490, 386, 405, 501), (726, 387, 406, 737), (297, 300, 412, 409), (302, 299, 411, 414), (299, 298, 410, 411), (296, 297, 409, 408), (300, 303, 415, 412), (482, 302, 414, 502), (298, 301, 413, 410), (559, 296, 408, 569), (35, 53, 423, 420), (7, 48, 422, 416), (48, 33, 421, 422), (1, 35, 420, 419), (53, 5, 417, 423), (637, 1, 419, 653), (573, 7, 416, 605), (33, 3, 418, 421), (745, 363, 425, 754), (615, 5, 427, 654), (744, 7, 426, 755), (598, 362, 424, 607), (571, 3, 431, 608), (743, 361, 429, 756), (742, 1, 430, 757), (650, 360, 428, 655), (754, 425, 435, 758), (654, 427, 434, 656), (755, 426, 433, 759), (633, 607, 710, 685), (608, 431, 439, 612), (756, 429, 438, 760), (757, 430, 437, 761), (32, 52, 669, 660), (301, 483, 503, 413), (525, 482, 502, 535), (529, 490, 501, 534), (385, 491, 500, 404), (394, 494, 499, 403), (531, 495, 498, 533), (564, 493, 677, 699), (403, 499, 496, 397), (560, 484, 495, 531), (27, 444, 494, 394), (657, 613, 694, 713), (534, 501, 492, 530), (352, 485, 491, 385), (507, 445, 490, 529), (397, 496, 488, 380), (724, 738, 489, 381), (530, 492, 486, 527), (740, 739, 487, 528), (389, 493, 487, 373), (532, 497, 489, 562), (181, 465, 483, 301), (516, 464, 482, 525), (523, 479, 481, 524), (280, 478, 480, 293), (514, 460, 479, 523), (149, 461, 478, 280), (521, 475, 477, 522), (264, 474, 476, 277), (512, 456, 475, 521), (117, 457, 474, 264), (518, 469, 473, 520), (240, 468, 472, 261), (517, 467, 471, 519), (232, 466, 470, 253), (510, 452, 469, 518), (85, 453, 468, 240), (506, 443, 467, 517), (21, 440, 466, 232), (165, 463, 465, 181), (515, 462, 464, 516), (293, 480, 463, 165), (524, 481, 462, 515), (133, 459, 461, 149), (513, 458, 460, 514), (277, 476, 459, 133), (522, 477, 458, 513), (101, 455, 457, 117), (511, 454, 456, 512), (261, 472, 455, 101), (520, 473, 454, 511), (65, 451, 453, 85), (509, 450, 452, 510), (253, 470, 451, 65), (519, 471, 450, 509), (533, 498, 701, 705), (505, 541, 449, 442), (541, 540, 448, 449), (404, 500, 682, 681), (354, 484, 446, 31), (497, 532, 704, 700), (535, 502, 445, 507), (526, 485, 447, 508), (413, 503, 444, 27), (506, 505, 442, 443), (540, 504, 441, 448), (504, 536, 440, 441), (19, 17, 536, 504), (41, 19, 504, 540), (16, 18, 505, 506), (353, 526, 508, 28), (415, 535, 507, 24), (62, 28, 508, 542), (29, 46, 539, 538), (57, 41, 540, 541), (18, 57, 541, 505), (46, 62, 542, 539), (255, 519, 509, 67), (67, 509, 510, 87), (263, 520, 511, 103), (103, 511, 512, 119), (279, 522, 513, 135), (135, 513, 514, 151), (295, 524, 515, 167), (167, 515, 516, 183), (16, 506, 517, 234), (87, 510, 518, 242), (234, 517, 519, 255), (242, 518, 520, 263), (119, 512, 521, 266), (266, 521, 522, 279), (151, 514, 523, 282), (282, 523, 524, 295), (183, 516, 525, 303), (398, 532, 562, 382), (722, 740, 528, 372), (391, 530, 527, 371), (24, 507, 529, 387), (406, 534, 530, 391), (355, 560, 531, 393), (400, 533, 532, 398), (393, 531, 533, 400), (387, 529, 534, 406), (303, 525, 535, 415), (483, 559, 569, 503), (491, 563, 568, 500), (494, 565, 567, 499), (499, 567, 566, 496), (444, 537, 565, 494), (613, 438, 686, 694), (485, 526, 563, 491), (496, 566, 561, 488), (738, 741, 562, 489), (493, 564, 528, 487), (465, 550, 559, 483), (478, 557, 558, 480), (461, 548, 557, 478), (474, 555, 556, 476), (457, 546, 555, 474), (468, 552, 554, 472), (466, 551, 553, 470), (453, 544, 552, 468), (440, 536, 551, 466), (463, 549, 550, 465), (480, 558, 549, 463), (459, 547, 548, 461), (476, 556, 547, 459), (455, 545, 546, 457), (472, 554, 545, 455), (451, 543, 544, 453), (470, 553, 543, 451), (484, 560, 538, 446), (503, 569, 537, 444), (2, 32, 660, 661), (634, 608, 612, 636), (436, 657, 713, 693), (426, 606, 610, 433), (361, 599, 609, 429), (637, 571, 608, 634), (629, 598, 607, 633), (7, 573, 606, 426), (615, 573, 605, 632), (3, 571, 604, 418), (636, 612, 602, 651), (438, 613, 603, 383), (764, 651, 602, 762), (433, 610, 600, 368), (635, 611, 601, 631), (750, 368, 600, 763), (614, 650, 599, 570), (6, 362, 598, 572), (620, 581, 597, 628), (72, 580, 596, 216), (418, 604, 595, 186), (632, 605, 594, 627), (627, 594, 593, 626), (186, 595, 592, 170), (170, 592, 591, 154), (626, 593, 590, 625), (625, 590, 589, 624), (154, 591, 588, 138), (138, 588, 587, 122), (624, 589, 586, 623), (623, 586, 585, 622), (122, 587, 584, 106), (106, 584, 583, 90), (622, 585, 582, 621), (621, 582, 581, 620), (90, 583, 580, 72), (568, 564, 699, 702), (14, 51, 579, 577), (432, 611, 712, 690), (51, 38, 578, 579), (9, 574, 576, 13), (38, 13, 576, 578), (216, 596, 574, 9), (628, 597, 575, 616), (616, 575, 577, 617), (572, 638, 707, 662), (11, 616, 617, 15), (223, 628, 616, 11), (89, 621, 620, 74), (105, 622, 621, 89), (121, 623, 622, 105), (137, 624, 623, 121), (153, 625, 624, 137), (169, 626, 625, 153), (185, 627, 626, 169), (417, 632, 627, 185), (74, 620, 628, 223), (0, 360, 650, 614), (435, 635, 631, 375), (752, 377, 651, 764), (437, 636, 651, 377), (5, 615, 632, 417), (363, 629, 633, 425), (1, 637, 634, 430), (424, 432, 690, 689), (430, 634, 636, 437), (52, 6, 663, 669), (606, 654, 656, 610), (599, 650, 655, 609), (573, 615, 654, 606), (571, 637, 653, 604), (613, 657, 652, 603), (610, 656, 630, 600), (763, 600, 630, 765), (572, 598, 629, 638), (580, 641, 649, 596), (604, 653, 648, 595), (595, 648, 647, 592), (592, 647, 646, 591), (591, 646, 645, 588), (588, 645, 644, 587), (587, 644, 643, 584), (584, 643, 642, 583), (583, 642, 641, 580), (655, 428, 692, 711), (577, 579, 619, 617), (609, 655, 711, 688), (579, 578, 618, 619), (574, 639, 640, 576), (578, 576, 640, 618), (596, 649, 639, 574), (429, 609, 688, 687), (676, 707, 665, 664), (675, 696, 674, 671), (668, 672, 666, 667), (658, 673, 670, 659), (672, 675, 671, 666), (673, 676, 664, 670), (701, 679, 680, 700), (710, 689, 690, 712), (711, 692, 693, 713), (705, 701, 700, 704), (681, 682, 677, 678), (697, 698, 675, 672), (695, 697, 672, 668), (698, 703, 696, 675), (682, 702, 699, 677), (687, 688, 694, 686), (685, 710, 712, 691), (660, 669, 709, 708), (661, 660, 708, 706), (669, 663, 662, 709), (684, 685, 691, 683), (688, 711, 713, 694), (708, 709, 676, 673), (706, 708, 673, 658), (709, 662, 707, 676), (34, 0, 659, 670), (611, 635, 691, 712), (438, 429, 687, 686), (635, 435, 683, 691), (4, 49, 664, 665), (396, 497, 700, 680), (428, 436, 693, 692), (402, 396, 680, 679), (539, 542, 698, 697), (446, 538, 695, 668), (498, 402, 679, 701), (638, 4, 665, 707), (447, 30, 674, 696), (614, 570, 706, 658), (49, 34, 670, 664), (47, 31, 667, 666), (607, 424, 689, 710), (30, 63, 671, 674), (500, 568, 702, 682), (389, 404, 681, 678), (0, 614, 658, 659), (31, 446, 668, 667), (435, 425, 684, 683), (493, 389, 678, 677), (570, 2, 661, 706), (488, 561, 741, 738), (371, 527, 740, 722), (527, 486, 739, 740), (380, 488, 738, 724), (384, 726, 737, 407), (386, 727, 736, 405), (395, 730, 735, 401), (392, 731, 734, 402), (402, 734, 733, 396), (401, 735, 732, 399), (354, 716, 731, 392), (25, 717, 730, 395), (405, 736, 729, 390), (407, 737, 728, 388), (26, 715, 727, 386), (353, 714, 726, 384), (399, 732, 725, 379), (561, 379, 725, 741), (388, 728, 722, 372), (486, 370, 723, 739), (45, 27, 716, 719), (60, 24, 714, 721), (25, 44, 718, 717), (61, 45, 719, 720), (26, 61, 720, 715), (44, 60, 721, 718), (390, 729, 723, 370), (396, 733, 724, 381), (601, 763, 765, 631), (376, 752, 764, 652), (374, 750, 763, 601), (652, 764, 762, 603), (428, 757, 761, 436), (431, 756, 760, 439), (424, 755, 759, 432), (427, 754, 758, 434), (360, 742, 757, 428), (3, 743, 756, 431), (362, 744, 755, 424), (5, 745, 754, 427), (439, 760, 753, 378), (436, 761, 752, 376), (603, 762, 753, 383), (434, 758, 751, 369), (432, 759, 750, 374), (631, 765, 751, 375), (365, 747, 749, 367), (363, 745, 748, 366), (361, 743, 747, 365), (366, 748, 746, 364), (364, 746, 742, 360), (367, 749, 744, 362)])
_uv = me_cube_003.uv_layers.new(name='UVMap')
_uv.uv.foreach_set('vector', [0.00198, 0.0006559, 0.00196, 0.0006591, 0.001964, 0.0006561, 0.001976, 0.0006548, 0.001069, 0.9996, 0.001069, 0.9996, 0.001069, 0.9996, 0.001069, 0.9996, 0.002144, 0.0004139, 0.002155, 0.0004149, 0.002157, 0.0004127, 0.002151, 0.0004146, 0.001069, 0.9996, 0.001069, 0.9996, 0.001069, 0.9996, 0.001069, 0.9996, 0.001967, 0.0006522, 0.001975, 0.0007296, 0.00198, 0.0007304, 0.001973, 0.0006536, 0.001034, 0.9996, 0.0009875, 0.9996, 0.0009801, 0.9995, 0.00103, 0.9995, 0.001181, 0.9995, 0.001138, 0.9995, 0.0009708, 0.9996, 0.0009435, 0.9996, 0.00117, 0.9995, 0.001138, 0.9996, 0.001138, 0.9995, 0.001181, 0.9995, 0.0009133, 0.9995, 0.0009296, 0.9995, 0.0006951, 0.9996, 0.0008362, 0.9995, 0.001118, 0.9995, 0.001184, 0.9995, 0.001423, 0.9995, 0.001221, 0.9996, 0.001185, 0.9997, 0.001345, 0.9996, 0.001534, 0.9997, 0.00123, 0.9998, 0.0008362, 0.9995, 0.0006951, 0.9996, 0.001534, 0.9997, 0.001345, 0.9996, 0.002634, 0.9473, 0.001101, 0.9474, 0.00146, 0.9475, 0.002263, 0.9473, 0.00103, 0.9995, 0.0009801, 0.9995, 0.001157, 0.9996, 0.001106, 0.9996, 0.002, 0.9475, 0.001883, 0.9472, 0.001849, 0.9471, 0.001952, 0.9475, 0.002081, 0.9473, 0.002643, 0.9474, 0.002273, 0.9475, 0.002033, 0.9475, 0.002077, 0.9471, 0.002634, 0.9473, 0.002263, 0.9473, 0.002005, 0.9472, 0.002643, 0.9474, 0.001099, 0.9473, 0.001472, 0.9473, 0.002273, 0.9475, 0.001908, 0.9471, 0.001881, 0.9471, 0.001781, 0.9475, 0.001837, 0.9475, 0.001916, 0.9475, 0.002, 0.9475, 0.001952, 0.9475, 0.001895, 0.9475, 0.001849, 0.9472, 0.001733, 0.9475, 0.001781, 0.9475, 0.001881, 0.9471, 0.0009629, 0.001002, 0.002036, 0.0009525, 0.002034, 0.0009195, 0.001219, 0.000986, 0.001988, 0.0004263, 0.00201, 0.0005563, 0.002021, 0.0005481, 0.002003, 0.0004685, 0.00172, 0.0009759, 0.00195, 0.0009736, 0.001934, 0.0009431, 0.001862, 0.0009641, 0.001146, 0.0009257, 0.002071, 0.0009118, 0.002088, 0.0008727, 0.001376, 0.0008992, 0.001693, 0.0009211, 0.001891, 0.0008824, 0.001892, 0.0008348, 0.00182, 0.0009009, 0.002011, 0.0006269, 0.001973, 0.0007093, 0.00199, 0.0006988, 0.002023, 0.000612, 0.001956, 0.0007199, 0.001963, 0.0007498, 0.001967, 0.0007403, 0.001973, 0.0007093, 0.001973, 0.0007128, 0.001986, 0.0007276, 0.00198, 0.0007184, 0.001972, 0.0007044, 0.001986, 0.0005918, 0.001966, 0.0004582, 0.001955, 0.0004395, 0.00197, 0.0005774, 0.001986, 0.0007276, 0.002007, 0.0006931, 0.001985, 0.0006815, 0.00198, 0.0007184, 0.001999, 0.000642, 0.001956, 0.0007199, 0.001973, 0.0007093, 0.002011, 0.0006269, 0.001972, 0.0007044, 0.001975, 0.0006683, 0.001955, 0.0006545, 0.001962, 0.0006909, 0.002036, 0.0009525, 0.002255, 0.0009488, 0.002109, 0.0009354, 0.002034, 0.0009195, 0.002276, 0.0009525, 0.00172, 0.0009759, 0.001862, 0.0009641, 0.002151, 0.0009353, 0.001816, 0.9475, 0.001916, 0.9475, 0.001895, 0.9475, 0.001837, 0.9475, 0.001849, 0.9471, 0.001815, 0.9471, 0.001895, 0.9475, 0.001952, 0.9475, 0.001099, 0.9473, 0.001664, 0.9471, 0.00173, 0.9472, 0.001472, 0.9473, 0.001664, 0.9473, 0.002081, 0.9473, 0.002033, 0.9475, 0.001706, 0.9475, 0.001087, 0.9995, 0.00103, 0.9995, 0.001106, 0.9996, 0.001023, 0.9996, 0.0009054, 0.9997, 0.001185, 0.9997, 0.00123, 0.9998, 0.0008462, 0.9997, 0.0009296, 0.9995, 0.0009915, 0.9995, 0.0009042, 0.9996, 0.0006951, 0.9996, 0.001093, 0.9996, 0.001034, 0.9996, 0.00103, 0.9995, 0.001087, 0.9995, 0.001069, 0.9996, 0.001069, 0.9996, 0.001069, 0.9996, 0.001069, 0.9996, 0.001069, 0.9996, 0.001069, 0.9996, 0.001069, 0.9996, 0.001069, 0.9996, 0.001069, 0.9996, 0.001069, 0.9996, 0.001069, 0.9996, 0.001069, 0.9996, 0.001069, 0.9996, 0.001069, 0.9996, 0.001069, 0.9996, 0.001069, 0.9996, 0.001138, 0.9996, 0.001093, 0.9996, 0.001087, 0.9995, 0.001138, 0.9995, 0.0007726, 0.9995, 0.0009054, 0.9997, 0.0008462, 0.9997, 0.0005744, 0.9995, 0.001138, 0.9995, 0.001087, 0.9995, 0.001023, 0.9996, 0.0009708, 0.9996, 0.001101, 0.9474, 0.001664, 0.9473, 0.001706, 0.9475, 0.00146, 0.9475, 0.001733, 0.9475, 0.001816, 0.9475, 0.001837, 0.9475, 0.001781, 0.9475, 0.002071, 0.0009118, 0.002276, 0.0009525, 0.002151, 0.0009353, 0.002088, 0.0008727, 0.00201, 0.0005563, 0.001999, 0.000642, 0.002011, 0.0006269, 0.002021, 0.0005481, 0.002007, 0.0006931, 0.001986, 0.0005918, 0.00197, 0.0005774, 0.001985, 0.0006815, 0.001974, 0.0003937, 0.002003, 0.0004685, 0.002017, 0.0005107, 0.001965, 0.0004389, 0.002255, 0.0009488, 0.001693, 0.0009211, 0.00182, 0.0009009, 0.002109, 0.0009354, 0.001815, 0.9471, 0.001908, 0.9471, 0.001837, 0.9475, 0.001895, 0.9475, 0.001664, 0.9471, 0.002077, 0.9471, 0.002005, 0.9472, 0.00173, 0.9472, 0.0009915, 0.9995, 0.001118, 0.9995, 0.001221, 0.9996, 0.0009042, 0.9996, 0.001975, 0.0005624, 0.001974, 0.0003937, 0.001965, 0.0004389, 0.001955, 0.000551, 0.001069, 0.9996, 0.001069, 0.9996, 0.001069, 0.9996, 0.001069, 0.9996, 0.001951, 0.9082, 0.001811, 0.9082, 0.001914, 0.9081, 0.001842, 0.9081, 0.001795, 0.9083, 0.00197, 0.9083, 0.001898, 0.9083, 0.001798, 0.9083, 0.00197, 0.9083, 0.001754, 0.9083, 0.001831, 0.9083, 0.001898, 0.9083, 0.001743, 0.9082, 0.001951, 0.9082, 0.001842, 0.9081, 0.001756, 0.9082, 0.001811, 0.9082, 0.002, 0.9082, 0.001991, 0.9082, 0.001914, 0.9081, 0.001441, 0.9084, 0.001795, 0.9083, 0.001798, 0.9083, 0.001671, 0.9083, 0.001754, 0.9083, 0.001947, 0.9083, 0.00194, 0.9083, 0.001831, 0.9083, 0.001341, 0.9083, 0.001743, 0.9082, 0.001756, 0.9082, 0.001628, 0.9083, 0.001956, 0.3131, 0.001957, 0.3131, 0.001957, 0.3131, 0.001956, 0.3131, 0.001068, 0.9996, 0.001068, 0.9996, 0.001069, 0.9996, 0.001069, 0.9996, 0.001068, 0.9996, 0.001068, 0.9996, 0.001068, 0.9996, 0.001069, 0.9996, 0.001069, 0.9996, 0.001069, 0.9996, 0.001068, 0.9996, 0.001068, 0.9996, 0.001068, 0.9996, 0.001068, 0.9996, 0.001069, 0.9996, 0.001068, 0.9996, 0.001069, 0.9996, 0.001069, 0.9996, 0.001068, 0.9996, 0.001067, 0.9996, 0.001068, 0.9996, 0.001068, 0.9996, 0.001069, 0.9996, 0.001069, 0.9996, 0.001068, 0.9996, 0.001069, 0.9996, 0.001068, 0.9996, 0.001068, 0.9996, 0.001958, 0.3131, 0.001955, 0.3131, 0.001956, 0.3131, 0.001957, 0.3131, 0.001798, 0.9083, 0.001898, 0.9083, 0.001908, 0.9072, 0.001611, 0.9071, 0.001898, 0.9083, 0.001831, 0.9083, 0.001797, 0.9072, 0.001908, 0.9072, 0.001756, 0.9082, 0.001842, 0.9081, 0.001873, 0.9073, 0.00157, 0.9072, 0.001914, 0.9081, 0.001991, 0.9082, 0.002177, 0.9072, 0.001891, 0.9073, 0.001671, 0.9083, 0.001798, 0.9083, 0.001611, 0.9071, 0.001346, 0.9071, 0.001831, 0.9083, 0.00194, 0.9083, 0.002114, 0.9071, 0.001797, 0.9072, 0.001628, 0.9083, 0.001756, 0.9082, 0.00157, 0.9072, 0.001298, 0.9072, 0.001069, 0.9996, 0.001069, 0.9996, 0.001069, 0.9996, 0.001068, 0.9996, 0.001069, 0.9996, 0.001069, 0.9996, 0.001068, 0.9996, 0.001068, 0.9996, 0.001069, 0.9996, 0.001069, 0.9996, 0.001069, 0.9996, 0.001069, 0.9996, 0.001069, 0.9996, 0.001069, 0.9996, 0.001068, 0.9996, 0.001068, 0.9996, 0.001069, 0.9996, 0.001069, 0.9996, 0.001069, 0.9996, 0.001069, 0.9996, 0.001069, 0.9996, 0.001069, 0.9996, 0.001068, 0.9996, 0.001068, 0.9996, 0.001069, 0.9996, 0.001069, 0.9996, 0.001068, 0.9996, 0.001068, 0.9996, 0.001069, 0.9996, 0.001069, 0.9996, 0.001068, 0.9996, 0.001069, 0.9996, 0.002334, 0.3136, 0.001623, 0.3136, 0.002001, 0.3135, 0.001906, 0.3135, 0.001683, 0.3136, 0.00228, 0.3136, 0.001947, 0.3136, 0.001731, 0.3136, 0.00228, 0.3136, 0.001531, 0.3136, 0.0019, 0.3136, 0.001947, 0.3136, 0.001685, 0.3136, 0.002334, 0.3136, 0.001906, 0.3135, 0.001682, 0.3135, 0.001623, 0.3136, 0.002202, 0.3136, 0.002207, 0.3135, 0.002001, 0.3135, 0.0003492, 0.3139, 0.001683, 0.3136, 0.001731, 0.3136, 0.001517, 0.3135, 0.001531, 0.3136, 0.002188, 0.3136, 0.002129, 0.3136, 0.0019, 0.3136, 0.0001358, 0.3138, 0.001685, 0.3136, 0.001682, 0.3135, 0.001436, 0.3134, 0.001878, 0.9077, 0.00188, 0.9077, 0.00188, 0.9077, 0.001878, 0.9077, 0.001069, 0.9996, 0.001069, 0.9996, 0.001069, 0.9996, 0.001069, 0.9996, 0.001069, 0.9996, 0.001069, 0.9996, 0.001069, 0.9996, 0.001069, 0.9996, 0.001069, 0.9996, 0.001069, 0.9996, 0.001069, 0.9996, 0.001069, 0.9996, 0.001069, 0.9996, 0.001069, 0.9996, 0.001069, 0.9996, 0.001069, 0.9996, 0.001069, 0.9996, 0.001069, 0.9996, 0.001069, 0.9996, 0.001069, 0.9996, 0.001069, 0.9996, 0.001069, 0.9996, 0.001069, 0.9996, 0.001069, 0.9996, 0.001069, 0.9996, 0.001069, 0.9996, 0.001069, 0.9996, 0.001069, 0.9996, 0.001881, 0.9077, 0.001878, 0.9077, 0.001878, 0.9077, 0.00188, 0.9077, 0.001731, 0.3136, 0.001947, 0.3136, 0.00196, 0.3126, 0.001907, 0.3126, 0.001947, 0.3136, 0.0019, 0.3136, 0.001914, 0.3126, 0.00196, 0.3126, 0.001682, 0.3135, 0.001906, 0.3135, 0.001915, 0.3127, 0.001873, 0.3127, 0.002001, 0.3135, 0.002207, 0.3135, 0.002017, 0.3127, 0.001982, 0.3127, 0.001517, 0.3135, 0.001731, 0.3136, 0.001907, 0.3126, 0.001806, 0.3126, 0.0019, 0.3136, 0.002129, 0.3136, 0.001974, 0.3126, 0.001914, 0.3126, 0.001436, 0.3134, 0.001682, 0.3135, 0.001873, 0.3127, 0.001762, 0.3126, 0.001069, 0.9996, 0.001069, 0.9996, 0.001069, 0.9996, 0.001069, 0.9996, 0.001069, 0.9996, 0.001069, 0.9996, 0.001069, 0.9996, 0.001069, 0.9996, 0.001069, 0.9996, 0.001069, 0.9996, 0.001069, 0.9996, 0.001069, 0.9996, 0.001069, 0.9996, 0.001069, 0.9996, 0.001069, 0.9996, 0.001069, 0.9996, 0.001069, 0.9996, 0.001069, 0.9996, 0.001069, 0.9996, 0.001069, 0.9996, 0.001069, 0.9996, 0.001069, 0.9996, 0.001069, 0.9996, 0.001069, 0.9996, 0.001069, 0.9996, 0.001069, 0.9996, 0.001069, 0.9996, 0.001069, 0.9996, 0.001069, 0.9996, 0.001069, 0.9996, 0.001069, 0.9996, 0.001069, 0.9996, 0.002052, 0.2802, 0.001862, 0.2802, 0.001964, 0.2798, 0.001939, 0.2798, 0.001924, 0.2802, 0.002038, 0.2802, 0.001968, 0.28, 0.00193, 0.28, 0.002038, 0.2802, 0.001843, 0.2802, 0.001921, 0.28, 0.001968, 0.28, 0.001919, 0.2802, 0.002052, 0.2802, 0.001939, 0.2798, 0.001907, 0.2799, 0.001862, 0.2802, 0.001978, 0.2802, 0.001991, 0.2799, 0.001964, 0.2798, 0.00161, 0.2803, 0.001924, 0.2802, 0.00193, 0.28, 0.001842, 0.2799, 0.001843, 0.2802, 0.001973, 0.2802, 0.001965, 0.28, 0.001921, 0.28, 0.001533, 0.2803, 0.001919, 0.2802, 0.001907, 0.2799, 0.001808, 0.2799, 0.001069, 0.9996, 0.001069, 0.9996, 0.001069, 0.9996, 0.001069, 0.9996, 0.001069, 0.9996, 0.001069, 0.9996, 0.001069, 0.9996, 0.001069, 0.9996, 0.001069, 0.9996, 0.001069, 0.9996, 0.001069, 0.9996, 0.001069, 0.9996, 0.001069, 0.9996, 0.001069, 0.9996, 0.001069, 0.9996, 0.001069, 0.9996, 0.001069, 0.9996, 0.001069, 0.9996, 0.001069, 0.9996, 0.001069, 0.9996, 0.001069, 0.9996, 0.001069, 0.9996, 0.001069, 0.9996, 0.001069, 0.9996, 0.001069, 0.9996, 0.001069, 0.9996, 0.001069, 0.9996, 0.001069, 0.9996, 0.001958, 0.2796, 0.001955, 0.2796, 0.001956, 0.2796, 0.001957, 0.2796, 0.00193, 0.28, 0.001968, 0.28, 0.001962, 0.2791, 0.001882, 0.2791, 0.001968, 0.28, 0.001921, 0.28, 0.001921, 0.2791, 0.001962, 0.2791, 0.001907, 0.2799, 0.001939, 0.2798, 0.001929, 0.2792, 0.001848, 0.2792, 0.001964, 0.2798, 0.001991, 0.2799, 0.002049, 0.2792, 0.001975, 0.2792, 0.001842, 0.2799, 0.00193, 0.28, 0.001882, 0.2791, 0.001757, 0.2792, 0.001921, 0.28, 0.001965, 0.28, 0.002009, 0.2791, 0.001921, 0.2791, 0.001808, 0.2799, 0.001907, 0.2799, 0.001848, 0.2792, 0.001698, 0.2792, 0.001069, 0.9996, 0.001069, 0.9996, 0.001069, 0.9996, 0.001069, 0.9996, 0.001069, 0.9996, 0.001069, 0.9996, 0.001069, 0.9996, 0.001069, 0.9996, 0.001069, 0.9996, 0.001069, 0.9996, 0.001069, 0.9996, 0.001069, 0.9996, 0.001069, 0.9996, 0.001069, 0.9996, 0.001069, 0.9996, 0.001069, 0.9996, 0.001069, 0.9996, 0.001069, 0.9996, 0.001069, 0.9996, 0.001069, 0.9996, 0.001069, 0.9996, 0.001069, 0.9996, 0.001069, 0.9996, 0.001069, 0.9996, 0.001069, 0.9996, 0.001069, 0.9996, 0.001069, 0.9996, 0.001069, 0.9996, 0.001069, 0.9996, 0.001069, 0.9996, 0.001069, 0.9996, 0.001069, 0.9996, 0.002287, 0.1061, 0.001676, 0.1061, 0.001868, 0.106, 0.002083, 0.106, 0.002001, 0.1064, 0.002269, 0.1064, 0.0021, 0.1064, 0.001926, 0.1064, 0.002269, 0.1064, 0.001604, 0.1064, 0.001784, 0.1064, 0.0021, 0.1064, 0.001959, 0.1062, 0.002287, 0.1061, 0.002083, 0.106, 0.001847, 0.1062, 0.001676, 0.1061, 0.001954, 0.1062, 0.002076, 0.1062, 0.001868, 0.106, 0.001019, 0.1064, 0.002001, 0.1064, 0.001926, 0.1064, 0.001505, 0.1064, 0.001604, 0.1064, 0.001922, 0.1064, 0.001987, 0.1064, 0.001784, 0.1064, 0.0007843, 0.1064, 0.001959, 0.1062, 0.001847, 0.1062, 0.001312, 0.1064, 0.001069, 0.9996, 0.001069, 0.9996, 0.001069, 0.9996, 0.001069, 0.9996, 0.001069, 0.9996, 0.001069, 0.9996, 0.001069, 0.9996, 0.001069, 0.9996, 0.001069, 0.9996, 0.001069, 0.9996, 0.001069, 0.9996, 0.001069, 0.9996, 0.001069, 0.9996, 0.001069, 0.9996, 0.001069, 0.9996, 0.001069, 0.9996, 0.001069, 0.9996, 0.001069, 0.9996, 0.001069, 0.9996, 0.001069, 0.9996, 0.001069, 0.9996, 0.001069, 0.9996, 0.001069, 0.9996, 0.001069, 0.9996, 0.001069, 0.9996, 0.001069, 0.9996, 0.001069, 0.9996, 0.001069, 0.9996, 0.001972, 0.1057, 0.001974, 0.1057, 0.001974, 0.1057, 0.001974, 0.1057, 0.001926, 0.1064, 0.0021, 0.1064, 0.002039, 0.1049, 0.001855, 0.1048, 0.0021, 0.1064, 0.001784, 0.1064, 0.001857, 0.1049, 0.002039, 0.1049, 0.001847, 0.1062, 0.002083, 0.106, 0.001998, 0.1051, 0.001799, 0.105, 0.001868, 0.106, 0.002076, 0.1062, 0.002131, 0.105, 0.00195, 0.1051, 0.001505, 0.1064, 0.001926, 0.1064, 0.001855, 0.1048, 0.00159, 0.1048, 0.001784, 0.1064, 0.001987, 0.1064, 0.002062, 0.1048, 0.001857, 0.1049, 0.001312, 0.1064, 0.001847, 0.1062, 0.001799, 0.105, 0.001564, 0.1048, 0.001069, 0.9996, 0.001069, 0.9996, 0.001069, 0.9996, 0.001069, 0.9996, 0.001069, 0.9996, 0.001069, 0.9996, 0.001069, 0.9996, 0.001069, 0.9996, 0.001069, 0.9996, 0.001069, 0.9996, 0.001069, 0.9996, 0.001069, 0.9996, 0.001069, 0.9996, 0.001069, 0.9996, 0.001069, 0.9996, 0.001069, 0.9996, 0.001069, 0.9996, 0.001069, 0.9996, 0.001069, 0.9996, 0.001069, 0.9996, 0.001069, 0.9996, 0.001069, 0.9996, 0.001069, 0.9996, 0.001069, 0.9996, 0.001069, 0.9996, 0.001069, 0.9996, 0.001069, 0.9996, 0.001069, 0.9996, 0.001069, 0.9996, 0.001069, 0.9996, 0.001069, 0.9996, 0.001069, 0.9996, 0.001956, 0.2796, 0.001957, 0.2796, 0.001957, 0.2796, 0.001956, 0.2796, 0.001974, 0.1057, 0.001975, 0.1057, 0.001975, 0.1057, 0.001974, 0.1057, 0.001977, 0.1057, 0.001972, 0.1057, 0.001974, 0.1057, 0.001975, 0.1057, 0.001958, 0.2796, 0.001958, 0.2796, 0.001957, 0.2796, 0.001957, 0.2796, 0.001975, 0.1057, 0.001977, 0.1057, 0.001975, 0.1057, 0.001975, 0.1057, 0.001955, 0.2796, 0.001958, 0.2796, 0.001957, 0.2796, 0.001956, 0.2796, 0.001974, 0.1057, 0.001975, 0.1057, 0.001975, 0.1057, 0.001974, 0.1057, 0.001955, 0.2796, 0.001955, 0.2796, 0.001956, 0.2796, 0.001956, 0.2796, 0.001882, 0.9077, 0.001881, 0.9077, 0.00188, 0.9077, 0.00188, 0.9077, 0.001958, 0.3131, 0.001958, 0.3131, 0.001957, 0.3131, 0.001957, 0.3131, 0.001877, 0.9077, 0.001882, 0.9077, 0.00188, 0.9077, 0.001878, 0.9077, 0.001955, 0.3131, 0.001958, 0.3131, 0.001957, 0.3131, 0.001956, 0.3131, 0.001878, 0.9077, 0.001877, 0.9077, 0.001878, 0.9077, 0.001878, 0.9077, 0.001955, 0.3131, 0.001955, 0.3131, 0.001956, 0.3131, 0.001956, 0.3131, 0.0009042, 0.9996, 0.001221, 0.9996, 0.001265, 0.9998, 0.0008845, 0.9998, 0.0005744, 0.9995, 0.0008462, 0.9997, 0.0007757, 0.9999, 0.0002049, 0.9996, 0.0008462, 0.9997, 0.00123, 0.9998, 0.001221, 1.0, 0.0007757, 0.9999, 0.0006951, 0.9996, 0.0009042, 0.9996, 0.0008845, 0.9998, 0.000316, 0.9997, 0.001534, 0.9997, 0.0006951, 0.9996, 0.000316, 0.9997, 0.001864, 1.0, 0.001221, 0.9996, 0.001423, 0.9995, 0.001804, 0.9996, 0.001265, 0.9998, 0.00123, 0.9998, 0.001534, 0.9997, 0.001864, 1.0, 0.001221, 1.0, 0.001423, 0.9995, 0.0005744, 0.9995, 0.0002049, 0.9996, 0.001804, 0.9996, 0.001068, 0.9996, 0.001068, 0.9996, 0.001118, 0.9995, 0.0009915, 0.9995, 0.001069, 0.9996, 0.001069, 0.9996, 0.001093, 0.9996, 0.001138, 0.9996, 0.001069, 0.9996, 0.001068, 0.9996, 0.001034, 0.9996, 0.001093, 0.9996, 0.001068, 0.9996, 0.001068, 0.9996, 0.0009915, 0.9995, 0.0009296, 0.9995, 0.001068, 0.9996, 0.001069, 0.9996, 0.001184, 0.9995, 0.001118, 0.9995, 0.001067, 0.9996, 0.001068, 0.9996, 0.0009296, 0.9995, 0.0009133, 0.9995, 0.001069, 0.9996, 0.001069, 0.9996, 0.001138, 0.9996, 0.00117, 0.9995, 0.001068, 0.9996, 0.001068, 0.9996, 0.0009875, 0.9996, 0.001034, 0.9996, 0.0008845, 0.9998, 0.001265, 0.9998, 0.002077, 0.9471, 0.001664, 0.9471, 0.0002049, 0.9996, 0.0007757, 0.9999, 0.001664, 0.9473, 0.001101, 0.9474, 0.0007757, 0.9999, 0.001221, 1.0, 0.002081, 0.9473, 0.001664, 0.9473, 0.000316, 0.9997, 0.0008845, 0.9998, 0.001664, 0.9471, 0.001099, 0.9473, 0.001864, 1.0, 0.000316, 0.9997, 0.001099, 0.9473, 0.002643, 0.9474, 0.001265, 0.9998, 0.001804, 0.9996, 0.002634, 0.9473, 0.002077, 0.9471, 0.001221, 1.0, 0.001864, 1.0, 0.002643, 0.9474, 0.002081, 0.9473, 0.001804, 0.9996, 0.0002049, 0.9996, 0.001101, 0.9474, 0.002634, 0.9473, 0.001503, 0.9473, 0.001472, 0.9473, 0.001624, 0.9473, 0.001214, 0.9472, 0.001815, 0.9471, 0.001849, 0.9471, 0.001852, 0.9472, 0.00172, 0.9471, 0.001849, 0.9472, 0.001881, 0.9471, 0.001882, 0.9472, 0.001566, 0.9471, 0.002005, 0.9472, 0.002263, 0.9473, 0.002105, 0.9473, 0.001853, 0.9473, 0.001472, 0.9473, 0.00173, 0.9472, 0.00189, 0.9473, 0.001624, 0.9473, 0.001908, 0.9471, 0.001815, 0.9471, 0.00172, 0.9471, 0.001997, 0.9471, 0.001881, 0.9471, 0.001908, 0.9471, 0.001997, 0.9471, 0.001882, 0.9472, 0.00173, 0.9472, 0.002005, 0.9472, 0.001853, 0.9473, 0.00189, 0.9473, 0.001298, 0.9072, 0.00157, 0.9072, 0.001543, 0.9074, 6.1e-06, 0.9071, 0.001797, 0.9072, 0.002114, 0.9071, 0.002168, 0.9073, 0.001438, 0.9072, 0.001346, 0.9071, 0.001611, 0.9071, 0.001573, 0.9073, 0.0002073, 0.907, 0.001891, 0.9073, 0.002177, 0.9072, 0.002186, 0.9073, 0.001528, 0.9073, 0.00157, 0.9072, 0.001873, 0.9073, 0.002266, 0.9073, 0.001543, 0.9074, 0.001908, 0.9072, 0.001797, 0.9072, 0.001438, 0.9072, 0.002238, 0.9072, 0.001611, 0.9071, 0.001908, 0.9072, 0.002238, 0.9072, 0.001573, 0.9073, 0.001873, 0.9073, 0.001891, 0.9073, 0.001528, 0.9073, 0.002266, 0.9073, 0.001214, 0.9472, 0.001624, 0.9473, 0.001743, 0.9082, 0.001341, 0.9083, 0.00172, 0.9471, 0.001852, 0.9472, 0.001947, 0.9083, 0.001754, 0.9083, 0.001566, 0.9471, 0.001882, 0.9472, 0.001795, 0.9083, 0.001441, 0.9084, 0.001853, 0.9473, 0.002105, 0.9473, 0.002, 0.9082, 0.001811, 0.9082, 0.001624, 0.9473, 0.00189, 0.9473, 0.001951, 0.9082, 0.001743, 0.9082, 0.001997, 0.9471, 0.00172, 0.9471, 0.001754, 0.9083, 0.00197, 0.9083, 0.001882, 0.9472, 0.001997, 0.9471, 0.00197, 0.9083, 0.001795, 0.9083, 0.00189, 0.9473, 0.001853, 0.9473, 0.001811, 0.9082, 0.001951, 0.9082, 6.1e-06, 0.9071, 0.001543, 0.9074, 0.001685, 0.3136, 0.0001358, 0.3138, 0.001438, 0.9072, 0.002168, 0.9073, 0.002188, 0.3136, 0.001531, 0.3136, 0.0002073, 0.907, 0.001573, 0.9073, 0.001683, 0.3136, 0.0003492, 0.3139, 0.001528, 0.9073, 0.002186, 0.9073, 0.002202, 0.3136, 0.001623, 0.3136, 0.001543, 0.9074, 0.002266, 0.9073, 0.002334, 0.3136, 0.001685, 0.3136, 0.002238, 0.9072, 0.001438, 0.9072, 0.001531, 0.3136, 0.00228, 0.3136, 0.001573, 0.9073, 0.002238, 0.9072, 0.00228, 0.3136, 0.001683, 0.3136, 0.002266, 0.9073, 0.001528, 0.9073, 0.001623, 0.3136, 0.002334, 0.3136, 0.001762, 0.3126, 0.001873, 0.3127, 0.001885, 0.3125, 0.001508, 0.3124, 0.001914, 0.3126, 0.001974, 0.3126, 0.001982, 0.3124, 0.001842, 0.3124, 0.001806, 0.3126, 0.001907, 0.3126, 0.001904, 0.3124, 0.001594, 0.3124, 0.001982, 0.3127, 0.002017, 0.3127, 0.002002, 0.3125, 0.001872, 0.3125, 0.001873, 0.3127, 0.001915, 0.3127, 0.002032, 0.3125, 0.001885, 0.3125, 0.00196, 0.3126, 0.001914, 0.3126, 0.001842, 0.3124, 0.002028, 0.3124, 0.001907, 0.3126, 0.00196, 0.3126, 0.002028, 0.3124, 0.001904, 0.3124, 0.001915, 0.3127, 0.001982, 0.3127, 0.001872, 0.3125, 0.002032, 0.3125, 0.001508, 0.3124, 0.001885, 0.3125, 0.001919, 0.2802, 0.001533, 0.2803, 0.001842, 0.3124, 0.001982, 0.3124, 0.001973, 0.2802, 0.001843, 0.2802, 0.001594, 0.3124, 0.001904, 0.3124, 0.001924, 0.2802, 0.00161, 0.2803, 0.001872, 0.3125, 0.002002, 0.3125, 0.001978, 0.2802, 0.001862, 0.2802, 0.001885, 0.3125, 0.002032, 0.3125, 0.002052, 0.2802, 0.001919, 0.2802, 0.002028, 0.3124, 0.001842, 0.3124, 0.001843, 0.2802, 0.002038, 0.2802, 0.001904, 0.3124, 0.002028, 0.3124, 0.002038, 0.2802, 0.001924, 0.2802, 0.002032, 0.3125, 0.001872, 0.3125, 0.001862, 0.2802, 0.002052, 0.2802, 0.001698, 0.2792, 0.001848, 0.2792, 0.001859, 0.2789, 0.0009944, 0.2787, 0.001921, 0.2791, 0.002009, 0.2791, 0.002036, 0.2788, 0.001719, 0.2788, 0.001757, 0.2792, 0.001882, 0.2791, 0.001861, 0.2788, 0.00114, 0.2787, 0.001975, 0.2792, 0.002049, 0.2792, 0.002033, 0.2789, 0.001756, 0.2789, 0.001848, 0.2792, 0.001929, 0.2792, 0.002173, 0.2789, 0.001859, 0.2789, 0.001962, 0.2791, 0.001921, 0.2791, 0.001719, 0.2788, 0.002142, 0.2788, 0.001882, 0.2791, 0.001962, 0.2791, 0.002142, 0.2788, 0.001861, 0.2788, 0.001929, 0.2792, 0.001975, 0.2792, 0.001756, 0.2789, 0.002173, 0.2789, 0.0009944, 0.2787, 0.001859, 0.2789, 0.001959, 0.1062, 0.0007843, 0.1064, 0.001719, 0.2788, 0.002036, 0.2788, 0.001922, 0.1064, 0.001604, 0.1064, 0.00114, 0.2787, 0.001861, 0.2788, 0.002001, 0.1064, 0.001019, 0.1064, 0.001756, 0.2789, 0.002033, 0.2789, 0.001954, 0.1062, 0.001676, 0.1061, 0.001859, 0.2789, 0.002173, 0.2789, 0.002287, 0.1061, 0.001959, 0.1062, 0.002142, 0.2788, 0.001719, 0.2788, 0.001604, 0.1064, 0.002269, 0.1064, 0.001861, 0.2788, 0.002142, 0.2788, 0.002269, 0.1064, 0.002001, 0.1064, 0.002173, 0.2789, 0.001756, 0.2789, 0.001676, 0.1061, 0.002287, 0.1061, 0.001998, 0.1051, 0.00195, 0.1051, 0.001807, 0.1051, 0.00215, 0.1051, 0.001855, 0.1048, 0.002039, 0.1049, 0.002168, 0.1049, 0.001869, 0.105, 0.002039, 0.1049, 0.001857, 0.1049, 0.001719, 0.1049, 0.002168, 0.1049, 0.001799, 0.105, 0.001998, 0.1051, 0.00215, 0.1051, 0.001773, 0.1051, 0.00195, 0.1051, 0.002131, 0.105, 0.002147, 0.1051, 0.001807, 0.1051, 0.00159, 0.1048, 0.001855, 0.1048, 0.001869, 0.105, 0.001184, 0.1049, 0.001857, 0.1049, 0.002062, 0.1048, 0.002054, 0.105, 0.001719, 0.1049, 0.001564, 0.1048, 0.001799, 0.105, 0.001773, 0.1051, 0.001058, 0.1049, 0.002083, 0.106, 0.001868, 0.106, 0.001898, 0.1059, 0.002052, 0.1059, 0.001868, 0.106, 0.00195, 0.1051, 0.001949, 0.1053, 0.001898, 0.1059, 0.00195, 0.1051, 0.001998, 0.1051, 0.002, 0.1053, 0.001949, 0.1053, 0.001998, 0.1051, 0.002083, 0.106, 0.002052, 0.1059, 0.002, 0.1053, 0.002014, 0.1057, 0.001936, 0.1057, 0.001975, 0.1057, 0.001974, 0.1057, 0.001936, 0.1057, 0.001955, 0.1054, 0.001977, 0.1057, 0.001975, 0.1057, 0.001955, 0.1054, 0.001995, 0.1054, 0.001972, 0.1057, 0.001977, 0.1057, 0.001995, 0.1054, 0.002014, 0.1057, 0.001974, 0.1057, 0.001972, 0.1057, 0.001929, 0.2792, 0.001939, 0.2798, 0.001944, 0.2797, 0.001938, 0.2793, 0.001939, 0.2798, 0.001964, 0.2798, 0.001959, 0.2797, 0.001944, 0.2797, 0.001964, 0.2798, 0.001975, 0.2792, 0.001966, 0.2793, 0.001959, 0.2797, 0.001975, 0.2792, 0.001929, 0.2792, 0.001938, 0.2793, 0.001966, 0.2793, 0.001915, 0.3127, 0.001906, 0.3135, 0.001923, 0.3133, 0.001928, 0.3128, 0.001906, 0.3135, 0.002001, 0.3135, 0.001982, 0.3133, 0.001923, 0.3133, 0.002001, 0.3135, 0.001982, 0.3127, 0.00197, 0.3128, 0.001982, 0.3133, 0.001982, 0.3127, 0.001915, 0.3127, 0.001928, 0.3128, 0.00197, 0.3128, 0.001873, 0.9073, 0.001842, 0.9081, 0.001857, 0.908, 0.001876, 0.9075, 0.001842, 0.9081, 0.001914, 0.9081, 0.0019, 0.908, 0.001857, 0.908, 0.001914, 0.9081, 0.001891, 0.9073, 0.001886, 0.9075, 0.0019, 0.908, 0.001891, 0.9073, 0.001873, 0.9073, 0.001876, 0.9075, 0.001886, 0.9075, 0.001947, 0.2794, 0.00195, 0.2796, 0.001955, 0.2796, 0.001955, 0.2796, 0.00195, 0.2796, 0.001954, 0.2796, 0.001958, 0.2796, 0.001955, 0.2796, 0.001954, 0.2796, 0.001956, 0.2794, 0.001958, 0.2796, 0.001958, 0.2796, 0.001956, 0.2794, 0.001947, 0.2794, 0.001955, 0.2796, 0.001958, 0.2796, 0.001941, 0.313, 0.00194, 0.3132, 0.001955, 0.3131, 0.001955, 0.3131, 0.00194, 0.3132, 0.001964, 0.3132, 0.001958, 0.3131, 0.001955, 0.3131, 0.001964, 0.3132, 0.001959, 0.313, 0.001958, 0.3131, 0.001958, 0.3131, 0.001959, 0.313, 0.001941, 0.313, 0.001955, 0.3131, 0.001958, 0.3131, 0.001879, 0.9076, 0.001872, 0.9078, 0.001877, 0.9077, 0.001878, 0.9077, 0.001872, 0.9078, 0.001887, 0.9078, 0.001882, 0.9077, 0.001877, 0.9077, 0.001887, 0.9078, 0.001882, 0.9076, 0.001881, 0.9077, 0.001882, 0.9077, 0.001882, 0.9076, 0.001879, 0.9076, 0.001878, 0.9077, 0.001881, 0.9077, 0.001966, 0.2793, 0.001938, 0.2793, 0.001947, 0.2794, 0.001956, 0.2794, 0.001959, 0.2797, 0.001966, 0.2793, 0.001956, 0.2794, 0.001954, 0.2796, 0.001944, 0.2797, 0.001959, 0.2797, 0.001954, 0.2796, 0.00195, 0.2796, 0.001938, 0.2793, 0.001944, 0.2797, 0.00195, 0.2796, 0.001947, 0.2794, 0.002, 0.1053, 0.002052, 0.1059, 0.002014, 0.1057, 0.001995, 0.1054, 0.001949, 0.1053, 0.002, 0.1053, 0.001995, 0.1054, 0.001955, 0.1054, 0.001898, 0.1059, 0.001949, 0.1053, 0.001955, 0.1054, 0.001936, 0.1057, 0.002052, 0.1059, 0.001898, 0.1059, 0.001936, 0.1057, 0.002014, 0.1057, 0.00197, 0.3128, 0.001928, 0.3128, 0.001941, 0.313, 0.001959, 0.313, 0.001982, 0.3133, 0.00197, 0.3128, 0.001959, 0.313, 0.001964, 0.3132, 0.001923, 0.3133, 0.001982, 0.3133, 0.001964, 0.3132, 0.00194, 0.3132, 0.001928, 0.3128, 0.001923, 0.3133, 0.00194, 0.3132, 0.001941, 0.313, 0.001886, 0.9075, 0.001876, 0.9075, 0.001879, 0.9076, 0.001882, 0.9076, 0.0019, 0.908, 0.001886, 0.9075, 0.001882, 0.9076, 0.001887, 0.9078, 0.001857, 0.908, 0.0019, 0.908, 0.001887, 0.9078, 0.001872, 0.9078, 0.001876, 0.9075, 0.001857, 0.908, 0.001872, 0.9078, 0.001879, 0.9076, 0.002014, 0.0007037, 0.001957, 0.0006259, 0.001986, 0.0005918, 0.002007, 0.0006931, 0.002038, 0.0006244, 0.00202, 0.0006739, 0.001999, 0.000642, 0.00201, 0.0005563, 0.00202, 0.0006739, 0.001951, 0.0007358, 0.001956, 0.0007199, 0.001999, 0.000642, 0.001999, 0.0007348, 0.002014, 0.0007037, 0.002007, 0.0006931, 0.001986, 0.0007276, 0.001957, 0.0006259, 0.001936, 0.0005616, 0.001966, 0.0004582, 0.001986, 0.0005918, 0.001968, 0.000654, 0.001975, 0.0006545, 0.001975, 0.0006533, 0.00197, 0.0006528, 0.001951, 0.0007358, 0.001954, 0.0007635, 0.001963, 0.0007498, 0.001956, 0.0007199, 0.002214, 0.0004035, 0.002203, 0.0004202, 0.002206, 0.0004193, 0.002205, 0.0004089, 0.001069, 0.9996, 0.001069, 0.9996, 0.001069, 0.9996, 0.001069, 0.9996, 0.001069, 0.9996, 0.001069, 0.9996, 0.001069, 0.9996, 0.001069, 0.9996, 0.001069, 0.9996, 0.001069, 0.9996, 0.001069, 0.9996, 0.001069, 0.9996, 0.001069, 0.9996, 0.001069, 0.9996, 0.001069, 0.9996, 0.001069, 0.9996, 0.001069, 0.9996, 0.001069, 0.9996, 0.001069, 0.9996, 0.001069, 0.9996, 0.001069, 0.9996, 0.001069, 0.9996, 0.001069, 0.9996, 0.001069, 0.9996, 0.001069, 0.9996, 0.001069, 0.9996, 0.001069, 0.9996, 0.001069, 0.9996, 0.001069, 0.9996, 0.001069, 0.9996, 0.001069, 0.9996, 0.001069, 0.9996, 0.001069, 0.9996, 0.001069, 0.9996, 0.001069, 0.9996, 0.001069, 0.9996, 0.00216, 0.0004145, 0.002151, 0.0004146, 0.002157, 0.0004127, 0.002164, 0.0004151, 0.001069, 0.9996, 0.001069, 0.9996, 0.001069, 0.9996, 0.001069, 0.9996, 0.001069, 0.9996, 0.001069, 0.9996, 0.001069, 0.9996, 0.001069, 0.9996, 0.002138, 0.0004171, 0.002169, 0.0004397, 0.002162, 0.0004347, 0.002151, 0.0004248, 0.001069, 0.9996, 0.001069, 0.9996, 0.001069, 0.9996, 0.001069, 0.9996, 0.001069, 0.9996, 0.001069, 0.9996, 0.001069, 0.9996, 0.001069, 0.9996, 0.002191, 0.0004346, 0.002157, 0.000425, 0.002164, 0.0004267, 0.002191, 0.0004289, 0.001069, 0.9996, 0.001069, 0.9996, 0.001069, 0.9996, 0.001069, 0.9996, 0.001963, 0.0006497, 0.00196, 0.0006515, 0.001963, 0.000651, 0.001965, 0.0006509, 0.001069, 0.9996, 0.001069, 0.9996, 0.001069, 0.9996, 0.001069, 0.9996, 0.001069, 0.9996, 0.001069, 0.9996, 0.001069, 0.9996, 0.001069, 0.9996, 0.001956, 0.0006531, 0.001962, 0.000652, 0.001963, 0.000651, 0.00196, 0.0006515, 0.001069, 0.9996, 0.001069, 0.9996, 0.001069, 0.9996, 0.001069, 0.9996, 0.001069, 0.9996, 0.001069, 0.9996, 0.001069, 0.9996, 0.001069, 0.9996, 0.001946, 0.0006385, 0.001971, 0.000655, 0.001966, 0.0006518, 0.001957, 0.0006456, 0.001936, 0.0005616, 0.001892, 0.0008348, 0.00197, 0.0007845, 0.001978, 0.0005658, 0.001376, 0.0008992, 0.002088, 0.0008727, 0.002034, 0.0008309, 0.001607, 0.0008726, 0.001977, 0.0003247, 0.001966, 0.0004582, 0.00198, 0.0004322, 0.001981, 0.0002558, 0.002038, 0.0006244, 0.00201, 0.0005563, 0.001993, 0.0005365, 0.002005, 0.0006244, 0.00202, 0.0005699, 0.002048, 0.0007343, 0.002157, 0.000425, 0.002191, 0.0004346, 0.001838, 0.0008458, 0.001981, 0.0007892, 0.002169, 0.0004397, 0.002138, 0.0004171, 0.001985, 0.0001867, 0.001994, 0.000406, 0.002203, 0.0004202, 0.002214, 0.0004035, 0.001973, 0.0006245, 0.001976, 0.0005167, 0.002155, 0.0004149, 0.002144, 0.0004139, 0.001219, 0.000986, 0.002034, 0.0009195, 0.001973, 0.0009007, 0.001475, 0.0009697, 0.001999, 0.0007348, 0.001986, 0.0007276, 0.001977, 0.0007363, 0.001971, 0.0007567, 0.001972, 0.0007188, 0.001963, 0.0007498, 0.001972, 0.0007575, 0.001972, 0.0007247, 0.001954, 0.0007635, 0.001934, 0.0009431, 0.001976, 0.0009222, 0.001978, 0.0007825, 0.001731, 0.0009534, 0.001912, 0.000882, 0.001971, 0.000655, 0.001946, 0.0006385, 0.001943, 0.0007786, 0.001967, 0.0007448, 0.001962, 0.000652, 0.001956, 0.0006531, 0.001069, 0.9996, 0.001069, 0.9996, 0.001069, 0.9996, 0.001069, 0.9996, 0.002002, 0.0008016, 0.002018, 0.0009012, 0.00196, 0.0006591, 0.00198, 0.0006559, 0.001978, 0.0007825, 0.001976, 0.0009222, 0.002018, 0.0009012, 0.002002, 0.0008016, 0.001972, 0.0007247, 0.001972, 0.0007575, 0.001981, 0.0007653, 0.001972, 0.0007305, 0.001971, 0.0007567, 0.001977, 0.0007363, 0.001967, 0.0007448, 0.001943, 0.0007786, 0.001475, 0.0009697, 0.001973, 0.0009007, 0.001912, 0.000882, 0.001731, 0.0009534, 0.002005, 0.0006244, 0.001993, 0.0005365, 0.001976, 0.0005167, 0.001973, 0.0006245, 0.001981, 0.0002558, 0.00198, 0.0004322, 0.001994, 0.000406, 0.001985, 0.0001867, 0.001607, 0.0008726, 0.002034, 0.0008309, 0.001981, 0.0007892, 0.001838, 0.0008458, 0.001978, 0.0005658, 0.00197, 0.0007845, 0.002048, 0.0007343, 0.00202, 0.0005699, 0.00215, 0.1051, 0.001807, 0.1051, 0.001693, 0.0009211, 0.002255, 0.0009488, 0.001869, 0.105, 0.002168, 0.1049, 0.002276, 0.0009525, 0.002071, 0.0009118, 0.002168, 0.1049, 0.001719, 0.1049, 0.00172, 0.0009759, 0.002276, 0.0009525, 0.001773, 0.1051, 0.00215, 0.1051, 0.002255, 0.0009488, 0.002036, 0.0009525, 0.001807, 0.1051, 0.002147, 0.1051, 0.001891, 0.0008824, 0.001693, 0.0009211, 0.001184, 0.1049, 0.001869, 0.105, 0.002071, 0.0009118, 0.001146, 0.0009257, 0.001719, 0.1049, 0.002054, 0.105, 0.00195, 0.0009736, 0.00172, 0.0009759, 0.001058, 0.1049, 0.001773, 0.1051, 0.002036, 0.0009525, 0.0009629, 0.001002, 0.001069, 0.9996, 0.001069, 0.9996, 0.001069, 0.9996, 0.001069, 0.9996, 0.001069, 0.9996, 0.001069, 0.9996, 0.001069, 0.9996, 0.001069, 0.9996, 0.001069, 0.9996, 0.001069, 0.9996, 0.001069, 0.9996, 0.001069, 0.9996, 0.001069, 0.9996, 0.001069, 0.9996, 0.001069, 0.9996, 0.001069, 0.9996, 0.001069, 0.9996, 0.001069, 0.9996, 0.001069, 0.9996, 0.001069, 0.9996, 0.001069, 0.9996, 0.001069, 0.9996, 0.001069, 0.9996, 0.001069, 0.9996, 0.001069, 0.9996, 0.001069, 0.9996, 0.001069, 0.9996, 0.001069, 0.9996, 0.001069, 0.9996, 0.001069, 0.9996, 0.001069, 0.9996, 0.001069, 0.9996, 0.001069, 0.9996, 0.001069, 0.9996, 0.001069, 0.9996, 0.001069, 0.9996, 0.001069, 0.9996, 0.001069, 0.9996, 0.001069, 0.9996, 0.001069, 0.9996, 0.001069, 0.9996, 0.001069, 0.9996, 0.001069, 0.9996, 0.001069, 0.9996, 0.001069, 0.9996, 0.001069, 0.9996, 0.001069, 0.9996, 0.001069, 0.9996, 0.001069, 0.9996, 0.001069, 0.9996, 0.001069, 0.9996, 0.001069, 0.9996, 0.001069, 0.9996, 0.001069, 0.9996, 0.001069, 0.9996, 0.001069, 0.9996, 0.001069, 0.9996, 0.001069, 0.9996, 0.001069, 0.9996, 0.001069, 0.9996, 0.001069, 0.9996, 0.001069, 0.9996, 0.001069, 0.9996, 0.001069, 0.9996, 0.001069, 0.9996, 0.001069, 0.9996, 0.001069, 0.9996, 0.001069, 0.9996, 0.001069, 0.9996, 0.001069, 0.9996, 0.001069, 0.9996, 0.001069, 0.9996, 0.001069, 0.9996, 0.001069, 0.9996, 0.001069, 0.9996, 0.001069, 0.9996, 0.001069, 0.9996, 0.001069, 0.9996, 0.001069, 0.9996, 0.001069, 0.9996, 0.001069, 0.9996, 0.001069, 0.9996, 0.001069, 0.9996, 0.001069, 0.9996, 0.001069, 0.9996, 0.001069, 0.9996, 0.001069, 0.9996, 0.001069, 0.9996, 0.001069, 0.9996, 0.001069, 0.9996, 0.001069, 0.9996, 0.001069, 0.9996, 0.001069, 0.9996, 0.001069, 0.9996, 0.001069, 0.9996, 0.001069, 0.9996, 0.002054, 0.105, 0.002738, 0.1049, 0.002845, 0.001011, 0.00195, 0.0009736, 0.002865, 0.1049, 0.001184, 0.1049, 0.001146, 0.0009257, 0.003002, 0.0009171, 0.002501, 0.0008672, 0.001607, 0.0008726, 0.001838, 0.0008458, 0.00225, 0.0008423, 0.001993, 0.0005365, 0.001974, 0.0003842, 0.001959, 0.000342, 0.001976, 0.0005167, 0.001976, 0.0009222, 0.002379, 0.0009795, 0.002147, 0.0009638, 0.002018, 0.0009012, 0.001974, 0.0007212, 0.001972, 0.0007247, 0.001972, 0.0007305, 0.001975, 0.0007296, 0.002214, 0.0004035, 0.002169, 0.0004205, 0.002174, 0.0004262, 0.002229, 0.0003881, 0.002018, 0.0009012, 0.002147, 0.0009638, 0.001982, 0.0006439, 0.00196, 0.0006591, 0.001973, 0.0007128, 0.001972, 0.0007188, 0.001972, 0.0007247, 0.001974, 0.0007212, 0.001934, 0.0009431, 0.002612, 0.0009951, 0.002379, 0.0009795, 0.001976, 0.0009222, 0.001069, 0.9996, 0.001069, 0.9996, 0.001069, 0.9996, 0.001069, 0.9996, 0.00225, 0.0008423, 0.001838, 0.0008458, 0.002138, 0.0004171, 0.002187, 0.0004252, 0.00201, 0.0005563, 0.001988, 0.0004263, 0.001974, 0.0003842, 0.001993, 0.0005365, 0.002752, 0.0008922, 0.001376, 0.0008992, 0.001607, 0.0008726, 0.002501, 0.0008672, 0.00196, 0.0006591, 0.001982, 0.0006439, 0.001972, 0.0006499, 0.001964, 0.0006561, 0.001976, 0.0006548, 0.001972, 0.0006526, 0.00197, 0.0006528, 0.001975, 0.0006533, 0.002187, 0.0004252, 0.002138, 0.0004171, 0.002151, 0.0004248, 0.002177, 0.0004293, 0.002189, 0.0004194, 0.00216, 0.0004145, 0.002164, 0.0004151, 0.002205, 0.0004089, 0.002155, 0.0004149, 0.002169, 0.0004205, 0.002164, 0.0004151, 0.002157, 0.0004127, 0.001967, 0.0006522, 0.001968, 0.000654, 0.00197, 0.0006528, 0.001965, 0.0006509, 0.002062, 0.1048, 0.002331, 0.1048, 0.002738, 0.1049, 0.002054, 0.105, 0.002361, 0.1048, 0.00159, 0.1048, 0.001184, 0.1049, 0.002865, 0.1049, 0.002899, 0.2787, 0.00114, 0.2787, 0.001019, 0.1064, 0.003133, 0.1064, 0.002036, 0.2788, 0.002755, 0.2787, 0.0029, 0.1064, 0.001922, 0.1064, 0.002198, 0.2792, 0.001757, 0.2792, 0.00114, 0.2787, 0.002899, 0.2787, 0.002009, 0.2791, 0.002136, 0.2792, 0.002755, 0.2787, 0.002036, 0.2788, 0.002379, 0.3124, 0.001594, 0.3124, 0.00161, 0.2803, 0.002364, 0.2803, 0.001982, 0.3124, 0.002292, 0.3124, 0.002286, 0.2803, 0.001973, 0.2802, 0.002126, 0.3126, 0.001806, 0.3126, 0.001594, 0.3124, 0.002379, 0.3124, 0.001974, 0.3126, 0.002076, 0.3126, 0.002292, 0.3124, 0.001982, 0.3124, 0.003728, 0.9071, 0.0002073, 0.907, 0.0003492, 0.3139, 0.003728, 0.3138, 0.002168, 0.9073, 0.00353, 0.907, 0.003518, 0.3139, 0.002188, 0.3136, 0.002517, 0.9472, 0.001566, 0.9471, 0.001441, 0.9084, 0.002402, 0.9083, 0.001852, 0.9472, 0.002167, 0.9471, 0.002301, 0.9084, 0.001947, 0.9083, 0.002442, 0.9072, 0.001346, 0.9071, 0.0002073, 0.907, 0.003728, 0.9071, 0.002114, 0.9071, 0.002386, 0.9071, 0.00353, 0.907, 0.002168, 0.9073, 0.002229, 0.9473, 0.001849, 0.9472, 0.001566, 0.9471, 0.002517, 0.9472, 0.001849, 0.9471, 0.001883, 0.9472, 0.002167, 0.9471, 0.001852, 0.9472, 0.001987, 0.1064, 0.002412, 0.1064, 0.002331, 0.1048, 0.002062, 0.1048, 0.002607, 0.1064, 0.001505, 0.1064, 0.00159, 0.1048, 0.002361, 0.1048, 0.001922, 0.1064, 0.0029, 0.1064, 0.002412, 0.1064, 0.001987, 0.1064, 0.003133, 0.1064, 0.001019, 0.1064, 0.001505, 0.1064, 0.002607, 0.1064, 0.001965, 0.28, 0.002053, 0.2799, 0.002136, 0.2792, 0.002009, 0.2791, 0.00209, 0.2799, 0.001842, 0.2799, 0.001757, 0.2792, 0.002198, 0.2792, 0.001973, 0.2802, 0.002286, 0.2803, 0.002053, 0.2799, 0.001965, 0.28, 0.002364, 0.2803, 0.00161, 0.2803, 0.001842, 0.2799, 0.00209, 0.2799, 0.002129, 0.3136, 0.00235, 0.3135, 0.002076, 0.3126, 0.001974, 0.3126, 0.002444, 0.3134, 0.001517, 0.3135, 0.001806, 0.3126, 0.002126, 0.3126, 0.002188, 0.3136, 0.003518, 0.3139, 0.00235, 0.3135, 0.002129, 0.3136, 0.003728, 0.3138, 0.0003492, 0.3139, 0.001517, 0.3135, 0.002444, 0.3134, 0.00194, 0.9083, 0.00207, 0.9083, 0.002386, 0.9071, 0.002114, 0.9071, 0.002117, 0.9083, 0.001671, 0.9083, 0.001346, 0.9071, 0.002442, 0.9072, 0.001947, 0.9083, 0.002301, 0.9084, 0.00207, 0.9083, 0.00194, 0.9083, 0.002402, 0.9083, 0.001441, 0.9084, 0.001671, 0.9083, 0.002117, 0.9083, 0.001975, 0.0007296, 0.001972, 0.0007305, 0.001971, 0.0007364, 0.00198, 0.0007304, 0.001639, 0.9475, 0.001751, 0.9475, 0.001816, 0.9475, 0.001733, 0.9475, 0.001751, 0.9475, 0.001987, 0.9475, 0.001916, 0.9475, 0.001816, 0.9475, 0.001976, 0.0005167, 0.001959, 0.000342, 0.001945, 0.0002998, 0.001964, 0.0004467, 0.001963, 0.0007498, 0.001972, 0.0007188, 0.001973, 0.000713, 0.001967, 0.0007403, 0.001968, 0.000654, 0.001967, 0.0006522, 0.001973, 0.0006536, 0.001966, 0.0006553, 0.003002, 0.0009171, 0.001146, 0.0009257, 0.001376, 0.0008992, 0.002752, 0.0008922, 0.001977, 0.0003247, 0.001988, 0.0004263, 0.002003, 0.0004685, 0.001974, 0.0003937, 0.00195, 0.0009736, 0.002845, 0.001011, 0.002612, 0.0009951, 0.001934, 0.0009431, 0.002229, 0.9473, 0.001639, 0.9475, 0.001733, 0.9475, 0.001849, 0.9472, 0.001987, 0.9475, 0.002094, 0.9475, 0.002, 0.9475, 0.001916, 0.9475, 0.002094, 0.9475, 0.001503, 0.9473, 0.001883, 0.9472, 0.002, 0.9475, 0.002273, 0.9475, 0.001472, 0.9473, 0.001503, 0.9473, 0.002094, 0.9475, 0.002033, 0.9475, 0.002273, 0.9475, 0.002094, 0.9475, 0.001987, 0.9475, 0.002263, 0.9473, 0.00146, 0.9475, 0.001639, 0.9475, 0.002229, 0.9473, 0.001966, 0.0004582, 0.001977, 0.0003247, 0.001974, 0.0003937, 0.001955, 0.0004395, 0.001891, 0.0008824, 0.003002, 0.0009171, 0.002752, 0.0008922, 0.001892, 0.0008348, 0.00197, 0.0005774, 0.001955, 0.0004395, 0.001974, 0.0003937, 0.001975, 0.0005624, 0.00198, 0.0007184, 0.001985, 0.0006815, 0.001975, 0.0006683, 0.001972, 0.0007044, 0.001706, 0.9475, 0.002033, 0.9475, 0.001987, 0.9475, 0.001751, 0.9475, 0.00146, 0.9475, 0.001706, 0.9475, 0.001751, 0.9475, 0.001639, 0.9475, 0.001985, 0.0006815, 0.00197, 0.0005774, 0.001975, 0.0005624, 0.001975, 0.0006683, 0.002, 0.9082, 0.002402, 0.9083, 0.002117, 0.9083, 0.001991, 0.9082, 0.001991, 0.9082, 0.002117, 0.9083, 0.002442, 0.9072, 0.002177, 0.9072, 0.002202, 0.3136, 0.003728, 0.3138, 0.002444, 0.3134, 0.002207, 0.3135, 0.002207, 0.3135, 0.002444, 0.3134, 0.002126, 0.3126, 0.002017, 0.3127, 0.001978, 0.2802, 0.002364, 0.2803, 0.00209, 0.2799, 0.001991, 0.2799, 0.001991, 0.2799, 0.00209, 0.2799, 0.002198, 0.2792, 0.002049, 0.2792, 0.001954, 0.1062, 0.003133, 0.1064, 0.002607, 0.1064, 0.002076, 0.1062, 0.002076, 0.1062, 0.002607, 0.1064, 0.002361, 0.1048, 0.002131, 0.105, 0.002263, 0.9473, 0.002229, 0.9473, 0.002517, 0.9472, 0.002105, 0.9473, 0.002177, 0.9072, 0.002442, 0.9072, 0.003728, 0.9071, 0.002186, 0.9073, 0.002105, 0.9473, 0.002517, 0.9472, 0.002402, 0.9083, 0.002, 0.9082, 0.002186, 0.9073, 0.003728, 0.9071, 0.003728, 0.3138, 0.002202, 0.3136, 0.002017, 0.3127, 0.002126, 0.3126, 0.002379, 0.3124, 0.002002, 0.3125, 0.002002, 0.3125, 0.002379, 0.3124, 0.002364, 0.2803, 0.001978, 0.2802, 0.002049, 0.2792, 0.002198, 0.2792, 0.002899, 0.2787, 0.002033, 0.2789, 0.002033, 0.2789, 0.002899, 0.2787, 0.003133, 0.1064, 0.001954, 0.1062, 0.002131, 0.105, 0.002361, 0.1048, 0.002865, 0.1049, 0.002147, 0.1051, 0.001962, 0.000652, 0.001967, 0.0006522, 0.001965, 0.0006509, 0.001963, 0.000651, 0.002191, 0.0004289, 0.002189, 0.0004194, 0.002205, 0.0004089, 0.002206, 0.0004193, 0.002157, 0.000425, 0.002187, 0.0004252, 0.002177, 0.0004293, 0.002164, 0.0004267, 0.001892, 0.0008348, 0.002752, 0.0008922, 0.002501, 0.0008672, 0.00197, 0.0007845, 0.002048, 0.0007343, 0.00225, 0.0008423, 0.002187, 0.0004252, 0.002157, 0.000425, 0.001986, 0.0007276, 0.001973, 0.0007128, 0.001974, 0.0007212, 0.001977, 0.0007363, 0.001967, 0.0007448, 0.001975, 0.0007296, 0.001967, 0.0006522, 0.001962, 0.000652, 0.001977, 0.0007363, 0.001974, 0.0007212, 0.001975, 0.0007296, 0.001967, 0.0007448, 0.00197, 0.0007845, 0.002501, 0.0008672, 0.00225, 0.0008423, 0.002048, 0.0007343, 0.002147, 0.1051, 0.002865, 0.1049, 0.003002, 0.0009171, 0.001891, 0.0008824, 0.002738, 0.1049, 0.001058, 0.1049, 0.0009629, 0.001002, 0.002845, 0.001011, 0.001974, 0.0003842, 0.001981, 0.0002558, 0.001985, 0.0001867, 0.001959, 0.000342, 0.002379, 0.0009795, 0.001475, 0.0009697, 0.001731, 0.0009534, 0.002147, 0.0009638, 0.002147, 0.0009638, 0.001731, 0.0009534, 0.001946, 0.0006385, 0.001982, 0.0006439, 0.002612, 0.0009951, 0.001219, 0.000986, 0.001475, 0.0009697, 0.002379, 0.0009795, 0.001069, 0.9996, 0.001069, 0.9996, 0.001069, 0.9996, 0.001069, 0.9996, 0.001988, 0.0004263, 0.001977, 0.0003247, 0.001981, 0.0002558, 0.001974, 0.0003842, 0.001982, 0.0006439, 0.001946, 0.0006385, 0.001957, 0.0006456, 0.001972, 0.0006499, 0.001972, 0.0006526, 0.001963, 0.0006497, 0.001965, 0.0006509, 0.00197, 0.0006528, 0.002169, 0.0004205, 0.002214, 0.0004035, 0.002205, 0.0004089, 0.002164, 0.0004151, 0.002331, 0.1048, 0.001564, 0.1048, 0.001058, 0.1049, 0.002738, 0.1049, 0.002755, 0.2787, 0.0009944, 0.2787, 0.0007843, 0.1064, 0.0029, 0.1064, 0.002136, 0.2792, 0.001698, 0.2792, 0.0009944, 0.2787, 0.002755, 0.2787, 0.002292, 0.3124, 0.001508, 0.3124, 0.001533, 0.2803, 0.002286, 0.2803, 0.002076, 0.3126, 0.001762, 0.3126, 0.001508, 0.3124, 0.002292, 0.3124, 0.00353, 0.907, 6.1e-06, 0.9071, 0.0001358, 0.3138, 0.003518, 0.3139, 0.002167, 0.9471, 0.001214, 0.9472, 0.001341, 0.9083, 0.002301, 0.9084, 0.002386, 0.9071, 0.001298, 0.9072, 6.1e-06, 0.9071, 0.00353, 0.907, 0.001883, 0.9472, 0.001503, 0.9473, 0.001214, 0.9472, 0.002167, 0.9471, 0.002412, 0.1064, 0.001312, 0.1064, 0.001564, 0.1048, 0.002331, 0.1048, 0.0029, 0.1064, 0.0007843, 0.1064, 0.001312, 0.1064, 0.002412, 0.1064, 0.002053, 0.2799, 0.001808, 0.2799, 0.001698, 0.2792, 0.002136, 0.2792, 0.002286, 0.2803, 0.001533, 0.2803, 0.001808, 0.2799, 0.002053, 0.2799, 0.00235, 0.3135, 0.001436, 0.3134, 0.001762, 0.3126, 0.002076, 0.3126, 0.003518, 0.3139, 0.0001358, 0.3138, 0.001436, 0.3134, 0.00235, 0.3135, 0.00207, 0.9083, 0.001628, 0.9083, 0.001298, 0.9072, 0.002386, 0.9071, 0.002301, 0.9084, 0.001341, 0.9083, 0.001628, 0.9083, 0.00207, 0.9083, 0.001972, 0.0007188, 0.001973, 0.0007128, 0.001972, 0.0007044, 0.001973, 0.000713, 0.002845, 0.001011, 0.0009629, 0.001002, 0.001219, 0.000986, 0.002612, 0.0009951, 0.001069, 0.9996, 0.001069, 0.9996, 0.001069, 0.9996, 0.001069, 0.9996, 0.001069, 0.9996, 0.001069, 0.9996, 0.001069, 0.9996, 0.001069, 0.9996, 0.001069, 0.9996, 0.001069, 0.9996, 0.001069, 0.9996, 0.001069, 0.9996, 0.001069, 0.9996, 0.001069, 0.9996, 0.001069, 0.9996, 0.001069, 0.9996, 0.001069, 0.9996, 0.001069, 0.9996, 0.001069, 0.9996, 0.001069, 0.9996, 0.001069, 0.9996, 0.001069, 0.9996, 0.001069, 0.9996, 0.001069, 0.9996, 0.001069, 0.9996, 0.001069, 0.9996, 0.001069, 0.9996, 0.001069, 0.9996, 0.001069, 0.9996, 0.001069, 0.9996, 0.001069, 0.9996, 0.001069, 0.9996, 0.001069, 0.9996, 0.001069, 0.9996, 0.001069, 0.9996, 0.001069, 0.9996, 0.001069, 0.9996, 0.001069, 0.9996, 0.001069, 0.9996, 0.001069, 0.9996, 0.001069, 0.9996, 0.001069, 0.9996, 0.001069, 0.9996, 0.001069, 0.9996, 0.001069, 0.9996, 0.001069, 0.9996, 0.001069, 0.9996, 0.001069, 0.9996, 0.001069, 0.9996, 0.001069, 0.9996, 0.001069, 0.9996, 0.001069, 0.9996, 0.001069, 0.9996, 0.001069, 0.9996, 0.001069, 0.9996, 0.001069, 0.9996, 0.001069, 0.9996, 0.001069, 0.9996, 0.001069, 0.9996, 0.001069, 0.9996, 0.001069, 0.9996, 0.001069, 0.9996, 0.001069, 0.9996, 0.001069, 0.9996, 0.001069, 0.9996, 0.001069, 0.9996, 0.001069, 0.9996, 0.001069, 0.9996, 0.001069, 0.9996, 0.001069, 0.9996, 0.001069, 0.9996, 0.001069, 0.9996, 0.00107, 0.9996, 0.001069, 0.9996, 0.00117, 0.9995, 0.001207, 0.9995, 0.001068, 0.9996, 0.001068, 0.9996, 0.0009523, 0.9996, 0.0009875, 0.9996, 0.001069, 0.9996, 0.001069, 0.9996, 0.001069, 0.9996, 0.001069, 0.9996, 0.001069, 0.9996, 0.001069, 0.9996, 0.001069, 0.9996, 0.001069, 0.9996, 0.001069, 0.9996, 0.001069, 0.9996, 0.001069, 0.9996, 0.001069, 0.9996, 0.001069, 0.9996, 0.001069, 0.9996, 0.001069, 0.9996, 0.001069, 0.9996, 0.001069, 0.9996, 0.001069, 0.9996, 0.001069, 0.9996, 0.001069, 0.9996, 0.001069, 0.9996, 0.001069, 0.9996, 0.001069, 0.9996, 0.001069, 0.9996, 0.001069, 0.9996, 0.001069, 0.9996, 0.001069, 0.9996, 0.001069, 0.9996, 0.001069, 0.9996, 0.001069, 0.9996, 0.001069, 0.9996, 0.001069, 0.9996, 0.001069, 0.9996, 0.001069, 0.9996, 0.001069, 0.9996, 0.001069, 0.9996, 0.001069, 0.9996, 0.001069, 0.9996, 0.001069, 0.9996, 0.001069, 0.9996, 0.001069, 0.9996, 0.001069, 0.9996, 0.001069, 0.9996, 0.001069, 0.9996, 0.001069, 0.9996, 0.001069, 0.9996, 0.001069, 0.9996, 0.001069, 0.9996, 0.001069, 0.9996, 0.001069, 0.9996, 0.001069, 0.9996, 0.001069, 0.9996, 0.001069, 0.9996, 0.001069, 0.9996, 0.001068, 0.9996, 0.001068, 0.9996, 0.001068, 0.9996, 0.001068, 0.9996, 0.001069, 0.9996, 0.00107, 0.9996, 0.001069, 0.9996, 0.001069, 0.9996, 0.001068, 0.9996, 0.001068, 0.9996, 0.001985, 0.0001867, 0.002214, 0.0004035, 0.002229, 0.0003881, 0.001984, 6.1e-06, 0.0009708, 0.9996, 0.001023, 0.9996, 0.00101, 0.9996, 0.0009435, 0.9996, 0.001069, 0.9996, 0.001069, 0.9996, 0.001069, 0.9996, 0.001069, 0.9996, 0.001023, 0.9996, 0.001106, 0.9996, 0.001119, 0.9996, 0.00101, 0.9996, 0.0009801, 0.9995, 0.0009353, 0.9996, 0.001179, 0.9996, 0.001157, 0.9996, 0.001106, 0.9996, 0.001157, 0.9996, 0.001179, 0.9996, 0.001119, 0.9996, 0.0009875, 0.9996, 0.0009523, 0.9996, 0.0009353, 0.9996, 0.0009801, 0.9995, 0.001207, 0.9995, 0.00117, 0.9995, 0.001181, 0.9995, 0.001287, 0.9995, 0.001287, 0.9995, 0.001181, 0.9995, 0.0009435, 0.9996, 0.0007726, 0.9995, 0.001069, 0.9996, 0.001069, 0.9996, 0.001069, 0.9996, 0.001069, 0.9996, 0.001423, 0.9995, 0.001287, 0.9995, 0.0007726, 0.9995, 0.0005744, 0.9995, 0.001184, 0.9995, 0.001207, 0.9995, 0.001287, 0.9995, 0.001423, 0.9995, 0.001068, 0.9996, 0.001068, 0.9996, 0.00107, 0.9996, 0.001069, 0.9996, 0.001069, 0.9996, 0.001069, 0.9996, 0.001068, 0.9996, 0.001068, 0.9996, 0.001069, 0.9996, 0.001069, 0.9996, 0.001069, 0.9996, 0.001069, 0.9996, 0.001069, 0.9996, 0.001069, 0.9996, 0.001069, 0.9996, 0.001069, 0.9996, 0.001069, 0.9996, 0.001069, 0.9996, 0.001069, 0.9996, 0.001069, 0.9996, 0.001069, 0.9996, 0.001069, 0.9996, 0.001069, 0.9996, 0.001069, 0.9996, 0.001069, 0.9996, 0.001069, 0.9996, 0.001069, 0.9996, 0.001069, 0.9996, 0.001069, 0.9996, 0.001069, 0.9996, 0.001069, 0.9996, 0.001069, 0.9996, 0.001069, 0.9996, 0.00107, 0.9996, 0.001207, 0.9995, 0.001184, 0.9995, 0.001069, 0.9996, 0.001069, 0.9996, 0.001069, 0.9996, 0.001069, 0.9996, 0.001069, 0.9996, 0.001069, 0.9996, 0.001069, 0.9996, 0.001069, 0.9996, 0.001069, 0.9996, 0.001069, 0.9996, 0.001069, 0.9996, 0.001069, 0.9996, 0.001069, 0.9996, 0.001069, 0.9996, 0.001069, 0.9996, 0.001069, 0.9996, 0.001069, 0.9996, 0.001069, 0.9996, 0.001069, 0.9996, 0.001069, 0.9996, 0.001069, 0.9996, 0.001069, 0.9996, 0.001069, 0.9996, 0.001069, 0.9996, 0.001069, 0.9996, 0.001069, 0.9996, 0.001069, 0.9996, 0.001069, 0.9996, 0.001069, 0.9996, 0.001069, 0.9996, 0.001069, 0.9996, 0.001069, 0.9996, 0.001069, 0.9996, 0.001069, 0.9996, 0.001069, 0.9996, 0.001069, 0.9996, 0.001069, 0.9996, 0.001069, 0.9996, 0.001069, 0.9996, 0.001069, 0.9996, 0.001069, 0.9996, 0.001069, 0.9996, 0.001069, 0.9996, 0.001069, 0.9996, 0.001069, 0.9996, 0.001069, 0.9996, 0.001069, 0.9996, 0.001069, 0.9996, 0.001069, 0.9996, 0.001069, 0.9996, 0.001069, 0.9996, 0.001069, 0.9996, 0.001069, 0.9996, 0.001069, 0.9996, 0.001069, 0.9996, 0.001069, 0.9996, 0.001069, 0.9996, 0.001069, 0.9996, 0.001069, 0.9996, 0.001069, 0.9996, 0.001069, 0.9996, 0.001069, 0.9996, 0.001069, 0.9996, 0.001069, 0.9996, 0.001069, 0.9996, 0.001069, 0.9996, 0.001069, 0.9996, 0.001069, 0.9996, 0.001069, 0.9996, 0.001069, 0.9996, 0.001069, 0.9996, 0.001069, 0.9996, 0.001068, 0.9996, 0.001067, 0.9996, 0.0009133, 0.9995, 0.0009523, 0.9996, 0.001069, 0.9996, 0.001069, 0.9996, 0.001069, 0.9996, 0.001069, 0.9996, 0.001069, 0.9996, 0.001069, 0.9996, 0.001069, 0.9996, 0.001069, 0.9996, 0.001069, 0.9996, 0.001069, 0.9996, 0.001069, 0.9996, 0.001069, 0.9996, 0.001069, 0.9996, 0.001069, 0.9996, 0.001069, 0.9996, 0.001069, 0.9996, 0.001069, 0.9996, 0.001069, 0.9996, 0.001069, 0.9996, 0.001069, 0.9996, 0.001069, 0.9996, 0.001069, 0.9996, 0.001069, 0.9996, 0.001069, 0.9996, 0.001069, 0.9996, 0.001069, 0.9996, 0.001069, 0.9996, 0.001069, 0.9996, 0.001069, 0.9996, 0.001069, 0.9996, 0.001067, 0.9996, 0.001068, 0.9996, 0.001069, 0.9996, 0.001069, 0.9996, 0.001069, 0.9996, 0.001069, 0.9996, 0.0009435, 0.9996, 0.00101, 0.9996, 0.0009054, 0.9997, 0.0007726, 0.9995, 0.001069, 0.9996, 0.001069, 0.9996, 0.001069, 0.9996, 0.001069, 0.9996, 0.00101, 0.9996, 0.001119, 0.9996, 0.001185, 0.9997, 0.0009054, 0.9997, 0.0009353, 0.9996, 0.0008362, 0.9995, 0.001345, 0.9996, 0.001179, 0.9996, 0.001119, 0.9996, 0.001179, 0.9996, 0.001345, 0.9996, 0.001185, 0.9997, 0.0009523, 0.9996, 0.0009133, 0.9995, 0.0008362, 0.9995, 0.0009353, 0.9996, 0.001069, 0.9996, 0.001069, 0.9996, 0.001069, 0.9996, 0.001069, 0.9996, 0.001069, 0.9996, 0.001069, 0.9996, 0.001069, 0.9996, 0.001069, 0.9996, 0.002013, 0.0005924, 0.002017, 0.0005107, 0.002032, 0.00054, 0.002023, 0.000612, 0.001973, 0.0007072, 0.001991, 0.0006786, 0.00199, 0.0006988, 0.001971, 0.0007308, 0.001069, 0.9996, 0.001069, 0.9996, 0.001069, 0.9996, 0.001069, 0.9996, 0.001991, 0.0006786, 0.002013, 0.0005924, 0.002023, 0.000612, 0.00199, 0.0006988, 0.001069, 0.9996, 0.001069, 0.9996, 0.001069, 0.9996, 0.001069, 0.9996, 0.001971, 0.0007364, 0.001977, 0.0007557, 0.001971, 0.0006549, 0.001966, 0.0006553, 0.001069, 0.9996, 0.001069, 0.9996, 0.001069, 0.9996, 0.001069, 0.9996, 0.001069, 0.9996, 0.001069, 0.9996, 0.001069, 0.9996, 0.001069, 0.9996, 0.00198, 0.0007304, 0.001971, 0.0007364, 0.001966, 0.0006553, 0.001973, 0.0006536, 0.001964, 0.0004467, 0.001945, 0.0002998, 0.002174, 0.0004262, 0.002162, 0.000421, 0.001955, 0.0006545, 0.001955, 0.000551, 0.002013, 0.0005924, 0.001991, 0.0006786, 0.001962, 0.0006909, 0.001955, 0.0006545, 0.001991, 0.0006786, 0.001973, 0.0007072, 0.001955, 0.000551, 0.001965, 0.0004389, 0.002017, 0.0005107, 0.002013, 0.0005924, 0.001945, 0.0002998, 0.001984, 6.1e-06, 0.002229, 0.0003881, 0.002174, 0.0004262, 0.001069, 0.9996, 0.001069, 0.9996, 0.001069, 0.9996, 0.001069, 0.9996, 0.001069, 0.9996, 0.001069, 0.9996, 0.001069, 0.9996, 0.001069, 0.9996, 0.001069, 0.9996, 0.001069, 0.9996, 0.001069, 0.9996, 0.001069, 0.9996, 0.001069, 0.9996, 0.001069, 0.9996, 0.001069, 0.9996, 0.001069, 0.9996, 0.001069, 0.9996, 0.001069, 0.9996, 0.001069, 0.9996, 0.001069, 0.9996, 0.001069, 0.9996, 0.001069, 0.9996, 0.001069, 0.9996, 0.001069, 0.9996, 0.001069, 0.9996, 0.001069, 0.9996, 0.001069, 0.9996, 0.001069, 0.9996, 0.001069, 0.9996, 0.001069, 0.9996, 0.001069, 0.9996, 0.001069, 0.9996, 0.001069, 0.9996, 0.001069, 0.9996, 0.001069, 0.9996, 0.001069, 0.9996, 0.001069, 0.9996, 0.001069, 0.9996, 0.001069, 0.9996, 0.001069, 0.9996, 0.001069, 0.9996, 0.001069, 0.9996, 0.001069, 0.9996, 0.001069, 0.9996, 0.001069, 0.9996, 0.001069, 0.9996, 0.001069, 0.9996, 0.001069, 0.9996, 0.001069, 0.9996, 0.001069, 0.9996, 0.001069, 0.9996, 0.001069, 0.9996, 0.001069, 0.9996, 0.001069, 0.9996, 0.001069, 0.9996, 0.001069, 0.9996, 0.001069, 0.9996, 0.001069, 0.9996, 0.001069, 0.9996, 0.001069, 0.9996, 0.001975, 0.0006545, 0.001968, 0.000654, 0.001966, 0.0006553, 0.001971, 0.0006549, 0.001069, 0.9996, 0.001069, 0.9996, 0.001069, 0.9996, 0.001069, 0.9996, 0.001981, 0.0007653, 0.001975, 0.0006545, 0.001971, 0.0006549, 0.001977, 0.0007557, 0.001975, 0.0006683, 0.001975, 0.0005624, 0.001955, 0.000551, 0.001955, 0.0006545, 0.001973, 0.000713, 0.001972, 0.0007044, 0.001962, 0.0006909, 0.001973, 0.0007072, 0.001972, 0.0007305, 0.001981, 0.0007653, 0.001977, 0.0007557, 0.001971, 0.0007364, 0.001069, 0.9996, 0.001069, 0.9996, 0.001069, 0.9996, 0.001069, 0.9996, 0.002003, 0.0004685, 0.002021, 0.0005481, 0.002032, 0.00054, 0.002017, 0.0005107, 0.001069, 0.9996, 0.001069, 0.9996, 0.001069, 0.9996, 0.001069, 0.9996, 0.001069, 0.9996, 0.001069, 0.9996, 0.001069, 0.9996, 0.001069, 0.9996, 0.001973, 0.0007093, 0.001967, 0.0007403, 0.001971, 0.0007308, 0.00199, 0.0006988, 0.001069, 0.9996, 0.001069, 0.9996, 0.001069, 0.9996, 0.001069, 0.9996, 0.002021, 0.0005481, 0.002011, 0.0006269, 0.002023, 0.000612, 0.002032, 0.00054, 0.001959, 0.000342, 0.001985, 0.0001867, 0.001984, 6.1e-06, 0.001945, 0.0002998, 0.002155, 0.0004149, 0.001976, 0.0005167, 0.001964, 0.0004467, 0.002162, 0.000421, 0.001069, 0.9996, 0.001069, 0.9996, 0.001069, 0.9996, 0.001069, 0.9996, 0.001967, 0.0007403, 0.001973, 0.000713, 0.001973, 0.0007072, 0.001971, 0.0007308, 0.001069, 0.9996, 0.001069, 0.9996, 0.001069, 0.9996, 0.001069, 0.9996, 0.002169, 0.0004205, 0.002155, 0.0004149, 0.002162, 0.000421, 0.002174, 0.0004262, 0.001069, 0.9996, 0.001069, 0.9996, 0.001069, 0.9996, 0.001069, 0.9996, 0.001972, 0.0006499, 0.001957, 0.0006456, 0.001963, 0.0006497, 0.001972, 0.0006526, 0.002164, 0.0004267, 0.002177, 0.0004293, 0.002189, 0.0004194, 0.002191, 0.0004289, 0.002177, 0.0004293, 0.002151, 0.0004248, 0.00216, 0.0004145, 0.002189, 0.0004194, 0.001964, 0.0006561, 0.001972, 0.0006499, 0.001972, 0.0006526, 0.001976, 0.0006548, 0.00198, 0.0004322, 0.001978, 0.0005658, 0.00202, 0.0005699, 0.001994, 0.000406, 0.002034, 0.0008309, 0.002005, 0.0006244, 0.001973, 0.0006245, 0.001981, 0.0007892, 0.001973, 0.0009007, 0.001971, 0.0007567, 0.001943, 0.0007786, 0.001912, 0.000882, 0.001972, 0.0007575, 0.001978, 0.0007825, 0.002002, 0.0008016, 0.001981, 0.0007653, 0.001981, 0.0007653, 0.002002, 0.0008016, 0.00198, 0.0006559, 0.001975, 0.0006545, 0.001912, 0.000882, 0.001943, 0.0007786, 0.001956, 0.0006531, 0.001971, 0.000655, 0.001963, 0.0007498, 0.001954, 0.0007635, 0.001978, 0.0007825, 0.001972, 0.0007575, 0.002034, 0.0009195, 0.001999, 0.0007348, 0.001971, 0.0007567, 0.001973, 0.0009007, 0.001981, 0.0007892, 0.001973, 0.0006245, 0.002144, 0.0004139, 0.002169, 0.0004397, 0.001994, 0.000406, 0.00202, 0.0005699, 0.002191, 0.0004346, 0.002203, 0.0004202, 0.002088, 0.0008727, 0.002038, 0.0006244, 0.002005, 0.0006244, 0.002034, 0.0008309, 0.001966, 0.0004582, 0.001936, 0.0005616, 0.001978, 0.0005658, 0.00198, 0.0004322, 0.001971, 0.000655, 0.001956, 0.0006531, 0.00196, 0.0006515, 0.001966, 0.0006518, 0.001957, 0.0006456, 0.001966, 0.0006518, 0.00196, 0.0006515, 0.001963, 0.0006497, 0.002203, 0.0004202, 0.002191, 0.0004346, 0.002191, 0.0004289, 0.002206, 0.0004193, 0.002151, 0.0004248, 0.002162, 0.0004347, 0.002151, 0.0004146, 0.00216, 0.0004145, 0.001862, 0.0009641, 0.001934, 0.0009431, 0.001954, 0.0007635, 0.001951, 0.0007358, 0.00182, 0.0009009, 0.001892, 0.0008348, 0.001936, 0.0005616, 0.001957, 0.0006259, 0.002034, 0.0009195, 0.002109, 0.0009354, 0.002014, 0.0007037, 0.001999, 0.0007348, 0.002151, 0.0009353, 0.001862, 0.0009641, 0.001951, 0.0007358, 0.00202, 0.0006739, 0.002088, 0.0008727, 0.002151, 0.0009353, 0.00202, 0.0006739, 0.002038, 0.0006244, 0.002109, 0.0009354, 0.00182, 0.0009009, 0.001957, 0.0006259, 0.002014, 0.0007037, 0.002169, 0.0004397, 0.002144, 0.0004139, 0.002151, 0.0004146, 0.002162, 0.0004347, 0.001975, 0.0006545, 0.00198, 0.0006559, 0.001976, 0.0006548, 0.001975, 0.0006533, 0.001069, 0.9996, 0.001069, 0.9996, 0.001069, 0.9996, 0.001069, 0.9996, 0.001069, 0.9996, 0.001069, 0.9996, 0.001069, 0.9996, 0.001069, 0.9996, 0.001069, 0.9996, 0.001069, 0.9996, 0.001069, 0.9996, 0.001069, 0.9996, 0.001069, 0.9996, 0.001069, 0.9996, 0.001069, 0.9996, 0.001069, 0.9996, 0.001069, 0.9996, 0.001069, 0.9996, 0.001069, 0.9996, 0.001069, 0.9996, 0.001069, 0.9996, 0.001069, 0.9996, 0.001069, 0.9996, 0.001069, 0.9996, 0.001069, 0.9996, 0.001069, 0.9996, 0.001069, 0.9996, 0.001069, 0.9996, 0.001069, 0.9996, 0.001069, 0.9996, 0.001069, 0.9996, 0.001069, 0.9996, 0.001069, 0.9996, 0.001069, 0.9996, 0.001069, 0.9996, 0.001069, 0.9996, 0.001069, 0.9996, 0.001069, 0.9996, 0.001069, 0.9996, 0.001069, 0.9996, 0.001069, 0.9996, 0.001069, 0.9996, 0.001069, 0.9996, 0.001069, 0.9996, 0.001069, 0.9996, 0.001069, 0.9996, 0.001069, 0.9996, 0.001069, 0.9996, 0.001069, 0.9996, 0.001069, 0.9996, 0.001069, 0.9996, 0.001069, 0.9996, 0.001069, 0.9996, 0.001069, 0.9996, 0.001069, 0.9996, 0.001069, 0.9996, 0.001069, 0.9996, 0.001069, 0.9996, 0.001069, 0.9996, 0.001069, 0.9996, 0.001069, 0.9996, 0.001069, 0.9996, 0.001069, 0.9996, 0.001069, 0.9996, 0.001069, 0.9996, 0.001069, 0.9996, 0.001069, 0.9996, 0.001069, 0.9996, 0.001069, 0.9996, 0.001069, 0.9996, 0.001069, 0.9996, 0.001069, 0.9996, 0.001069, 0.9996, 0.001069, 0.9996, 0.001069, 0.9996, 0.001069, 0.9996, 0.001069, 0.9996, 0.001069, 0.9996, 0.001069, 0.9996, 0.001069, 0.9996, 0.001069, 0.9996, 0.001069, 0.9996, 0.001069, 0.9996, 0.001069, 0.9996, 0.001069, 0.9996, 0.001069, 0.9996, 0.001069, 0.9996, 0.001069, 0.9996, 0.001069, 0.9996, 0.001069, 0.9996, 0.001069, 0.9996, 0.001069, 0.9996, 0.001069, 0.9996, 0.001069, 0.9996, 0.001069, 0.9996, 0.001069, 0.9996])
me_cube_003.materials.append(mat_metall_rahmen)
me_cube_003.update()

# ---- objects
ob_rahmen = bpy.data.objects.new('rahmen', me_cube_001)
ob_gestell = bpy.data.objects.new('gestell', me_cube_003)

# ---- transforms, parenting, visibility, modifiers, constraints
ob_rahmen.location = (0.0, 0.0, 0.0)
ob_rahmen.scale = (0.02, 0.6, 0.85)
ob_gestell.location = (-0.02, -0.001034, -0.02562)
ob_gestell.scale = (0.03, 0.02, 0.01)
_m = ob_gestell.modifiers.new('Subdivision', 'SUBSURF')

# ---- collection membership
col_collection.objects.link(ob_rahmen)
col_collection.objects.link(ob_gestell)

# ---- scene / render settings (as saved in the file)
scene.frame_start = 1; scene.frame_end = 250; scene.frame_set(1)
scene.render.engine = 'BLENDER_EEVEE_NEXT'
scene.cycles.sampling_pattern = 'TABULATED_SOBOL'
scene.cycles.use_light_tree = False
scene.view_settings.view_transform = 'Filmic'
bpy.context.view_layer.update()

# ---- added for rendering (the .blend has no active camera and no usable light): camera, sun
cam_auto = bpy.data.cameras.new('AutoCamera')
cam_auto.lens = 50.0
cam_auto.sensor_width = 36.0
cam_auto.clip_end = 1000.0
ob_auto_camera = bpy.data.objects.new('AutoCamera', cam_auto)
scene.collection.objects.link(ob_auto_camera)
ob_auto_camera.location = (1.54366, -1.87539, 0.949921)
ob_auto_camera.rotation_euler = (1.09748, -7.21219e-08, 0.694738)
scene.camera = ob_auto_camera
light_auto_sun = bpy.data.lights.new('AutoSun', 'SUN')
light_auto_sun.energy = 3.0
light_auto_sun.angle = 0.0523599
ob_auto_sun = bpy.data.objects.new('AutoSun', light_auto_sun)
scene.collection.objects.link(ob_auto_sun)
ob_auto_sun.rotation_euler = (0.872665, 0.174533, 0.523599)
bpy.context.view_layer.update()
